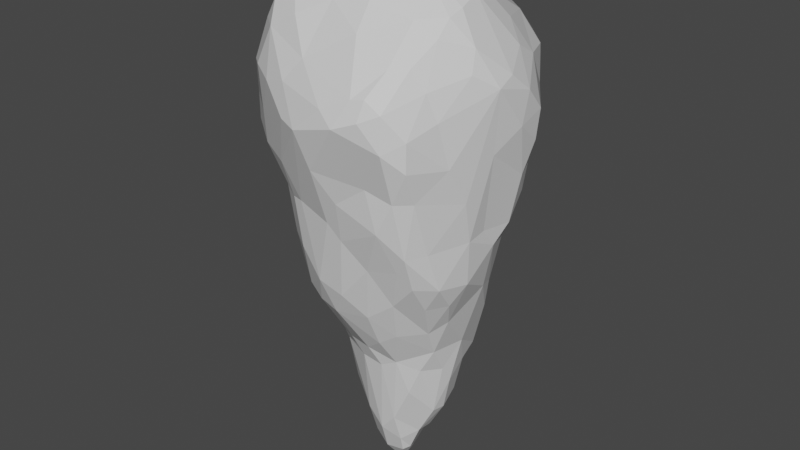 # Source: LarmeMissileInverted.blend  (saved by Blender 3.5.10; exported with 4.5.12 LTS)
import bpy
from mathutils import Matrix  # noqa: F401  (used for matrix-valued properties, if any)

bpy.ops.wm.read_factory_settings(use_empty=True)
scene = bpy.context.scene
scene.name = 'Scene'

# ---- collections
col_collection = bpy.data.collections.new('Collection'); scene.collection.children.link(col_collection)

# ---- materials (node trees are filled in below, after node groups)
mat_larme = bpy.data.materials.new('Larme')
mat_larme.use_transparent_shadow = False
mat_larme.roughness = 0.0

# ---- material node trees
mat_larme.use_nodes = True; mat_larme.node_tree.nodes.clear()
_N = mat_larme.node_tree.nodes; _L = mat_larme.node_tree.links
n0 = _N.new('ShaderNodeBsdfPrincipled'); n0.name = 'Principled BSDF'; n0.location = (10, 300)
n0.distribution = 'GGX'
n0.subsurface_method = 'RANDOM_WALK_SKIN'
n0.inputs[2].default_value = 0.0
n0.inputs[3].default_value = 1.45
n0.inputs[27].default_value = (0.0, 0.0, 0.0, 1.0)
n0.inputs[28].default_value = 1.0
n1 = _N.new('ShaderNodeOutputMaterial'); n1.name = 'Material Output'; n1.location = (300, 300)
n2 = _N.new('ShaderNodeNormalMap'); n2.name = 'Normal Map'; n2.location = (-300, -300)
n2.label = 'Normal/Map'
_L.new(n0.outputs[0], n1.inputs[0])
_L.new(n2.outputs[0], n0.inputs[5])
n1.is_active_output = True

# ---- world
world_world = bpy.data.worlds.new('World'); scene.world = world_world
world_world.use_nodes = True; world_world.node_tree.nodes.clear()
_N = world_world.node_tree.nodes; _L = world_world.node_tree.links
n0 = _N.new('ShaderNodeOutputWorld'); n0.name = 'World Output'; n0.location = (300, 300)
n1 = _N.new('ShaderNodeBackground'); n1.name = 'Background'; n1.location = (10, 300)
n1.inputs[0].default_value = (0.05088, 0.05088, 0.05088, 1.0)
_L.new(n1.outputs[0], n0.inputs[0])
n0.is_active_output = True
world_world.color = (0.05088, 0.05088, 0.05088)
world_world.use_sun_shadow = False
world_world.sun_shadow_jitter_overblur = 0.0

# ---- meshes
me_landscape_003 = bpy.data.meshes.new('Landscape.003')
me_landscape_003.from_pydata([(0.5306, -0.8221, 0.657), (0.5312, -0.8332, 0.4198), (0.4226, -0.8329, 0.7299), (0.406, -0.8828, 0.5982), (0.3617, 0.1226, 1.346), (0.3159, -0.1725, 1.339), (0.8482, -0.1254, 0.695), (0.7623, -0.291, 0.8012), (0.7329, -0.2236, 0.9414), (0.8345, 0.01001, 0.7442), (0.6358, -0.7234, 0.4897), (0.6359, -0.5506, 0.7377), (0.6943, -0.5123, 0.5588), (0.5516, -0.5894, 0.8695), (0.6057, -0.4128, 1.01), (0.597, -0.294, 1.108), (0.5986, -0.1771, 1.141), (0.4541, -0.6732, 0.8659), (0.4645, -0.4468, 1.109), (0.5591, 0.009552, 1.184), (0.2343, -0.9146, 0.5298), (0.3316, -0.8507, 0.7124), (0.126, -0.8884, 0.6203), (-0.09147, -0.8929, 0.4367), (-0.2439, -0.8342, 0.4539), (0.1635, -0.4208, 1.262), (0.1493, -0.2799, 1.344), (0.1726, 0.001333, 1.402), (-0.2024, -0.1044, 1.409), (-0.2991, -0.4055, 1.239), (-0.2537, -0.1939, 1.368), (-0.3409, -0.03242, 1.366), (-0.5186, -0.3273, 1.238), (-0.4042, -0.2288, 1.296), (0.1776, -0.6148, 1.01), (0.1777, -0.5069, 1.163), (-0.1596, -0.7164, 0.8163), (-0.08755, -0.5211, 1.146), (-0.2877, -0.7676, 0.6628), (-0.3147, -0.6082, 1.033), (-0.3911, -0.5225, 1.138), (-0.5301, -0.6076, 0.9189), (-0.4841, -0.7116, 0.6088), (-0.5739, -0.5124, 1.07), (-0.5739, -0.4189, 1.164), (-0.6639, -0.61, 0.65), (-0.6224, -0.6209, 0.3455), (-0.6492, -0.0929, 1.131), (-0.6654, -0.5006, 0.9253), (-0.7704, -0.5219, 0.639), (-0.7874, -0.4981, 0.4114), (-0.7793, -0.3186, 0.8502), (-0.8009, -0.1561, 0.8635), (-0.8908, -0.3402, 0.5015), (-0.8714, -0.2396, 0.6424), (-0.876, 0.07806, 0.5777), (0.7491, -0.2944, -0.01189), (0.732, -0.2218, -0.3064), (0.809, -0.1077, 0.2607), (0.8033, 0.217, 0.02385), (0.7325, -0.07711, -0.282), (0.6228, -0.6325, 0.0686), (0.7278, -0.4411, 0.2532), (0.6317, -0.5106, -0.316), (0.6321, -0.7209, 0.2929), (0.5197, -0.7136, 0.064), (0.5385, -0.6185, -0.3426), (0.3996, -0.7207, -0.1699), (0.652, -0.4139, -0.5995), (0.7024, -0.1893, -0.6305), (0.6308, -0.28, -0.7768), (0.6475, 0.06284, -0.7709), (0.5322, -0.4029, -0.7926), (0.4655, -0.2823, -1.054), (0.557, -0.1882, -0.9706), (0.5031, 0.04139, -1.244), (0.4567, -0.5936, -0.4694), (0.527, -0.526, -0.5917), (0.4395, -0.1843, -1.258), (0.3511, -0.5032, -0.784), (0.4304, -0.07416, -1.452), (0.4321, 0.00911, -1.591), (0.3358, -0.2026, -1.449), (0.3462, -0.05887, -1.856), (0.3441, -0.7537, 0.127), (-0.02692, -0.8263, 0.1702), (0.2399, -0.6239, -0.5142), (0.1066, -0.7541, -0.04015), (0.07913, -0.6844, -0.331), (-0.01952, -0.7002, -0.2283), (-0.2727, -0.668, -0.1627), (-0.3947, -0.7066, 0.08955), (-0.606, -0.6185, 0.1363), (-0.3798, -0.623, -0.1791), (0.295, -0.4044, -1.087), (0.1578, -0.5336, -0.9315), (0.1623, -0.4253, -1.179), (0.007001, -0.6146, -0.7827), (-0.1025, -0.5542, -0.9668), (-0.1792, -0.6219, -0.7277), (-0.2622, -0.524, -0.9473), (-0.3235, -0.6165, -0.5302), (-0.3663, -0.5116, -0.8624), (-0.3817, -0.296, -1.146), (-0.4637, -0.5291, -0.4978), (0.2036, -0.2997, -1.381), (0.2528, -0.2209, -1.655), (0.2294, -0.07434, -2.076), (0.1188, -0.2235, -1.935), (0.08626, -0.3175, -1.441), (0.02406, -0.3815, -1.289), (-0.07026, -0.3196, -1.419), (0.0009423, -0.2177, -2.072), (-0.1683, -0.3353, -1.3), (-0.1204, -0.213, -1.947), (-0.2758, -0.1605, -1.762), (-0.2744, -0.06527, -1.941), (-0.2854, -0.2346, -1.407), (-0.3716, -0.1548, -1.404), (-0.3608, -0.07519, -1.61), (-0.4385, -0.04181, -1.331), (0.122, -0.1537, -2.159), (0.1449, -0.06893, -2.268), (0.1143, -0.1188, -2.281), (0.03106, -0.01543, -2.458), (-0.0228, -0.1322, -2.297), (-0.1206, -0.1293, -2.198), (-0.161, -0.0759, -2.183), (-0.07232, -0.0149, -2.372), (-0.2712, 0.004784, -1.974), (-0.5221, -0.5386, -0.1483), (-0.6835, -0.5164, 0.05933), (-0.6732, -0.3943, -0.1571), (-0.6949, -0.3169, -0.2939), (-0.7742, -0.5089, 0.2274), (-0.7678, -0.2969, -0.04818), (-0.7721, -0.155, -0.1825), (-0.8785, -0.285, 0.3462), (-0.8803, -0.001929, 0.2614), (-0.4558, -0.4165, -0.8563), (-0.5302, -0.2118, -1.011), (-0.5779, -0.128, -0.9634), (-0.5665, -0.4204, -0.4977), (-0.6745, -0.1804, -0.6398), (-0.6919, -0.05878, -0.6366), (-0.4398, 0.03474, -1.365), (0.8579, 0.1693, 0.6134), (0.8643, 0.09592, 0.3995), (0.8449, 0.3231, 0.4487), (0.7259, 0.2344, 0.8474), (0.7114, 0.4098, 0.7512), (0.7052, 0.5141, 0.5274), (0.6018, 0.6582, 0.7293), (0.4977, 0.1412, 1.198), (0.5964, 0.3132, 0.9789), (0.4584, 0.6191, 0.9354), (0.6029, 0.6673, 0.6624), (0.2636, 0.3943, 1.227), (0.3259, 0.5824, 1.05), (0.4558, 0.7673, 0.7848), (0.3568, 0.9177, 0.6221), (0.4172, 0.8478, 0.4866), (0.2052, 0.1748, 1.379), (-0.184, 0.3749, 1.362), (-0.1666, 0.2252, 1.425), (-0.3343, 0.235, 1.354), (-0.3632, 0.3751, 1.254), (0.3021, 0.5092, 1.11), (0.01701, 0.4981, 1.196), (0.07903, 0.8017, 0.824), (-0.1643, 0.7539, 0.8107), (-0.1651, 0.532, 1.118), (-0.3793, 0.5971, 0.9161), (-0.3927, 0.6773, 0.736), (0.338, 0.9028, 0.5132), (0.279, 0.9145, 0.6211), (0.1763, 0.8874, 0.557), (0.05009, 0.8562, 0.6715), (0.01237, 0.8686, 0.3568), (-0.17, 0.8638, 0.4566), (-0.5827, 0.1991, 1.205), (-0.5821, 0.3831, 1.14), (-0.563, 0.5137, 0.9704), (-0.6548, 0.2027, 1.114), (-0.6698, 0.3783, 1.028), (-0.5986, 0.6022, 0.6894), (-0.6653, 0.5858, 0.4426), (-0.7737, 0.4835, 0.5495), (-0.7775, 0.3663, 0.7542), (-0.8293, 0.3477, 0.5468), (0.8383, 0.2955, 0.2457), (0.7533, 0.1722, -0.3099), (0.7564, 0.3501, 0.04834), (0.7285, 0.4943, 0.3177), (0.737, 0.3294, -0.1394), (0.5497, 0.4371, -0.3764), (0.541, 0.724, 0.3685), (0.4133, 0.6194, -0.2393), (0.5296, 0.596, 0.03483), (0.374, 0.6058, -0.505), (0.4932, 0.6736, 0.1689), (0.4055, 0.7457, 0.2439), (0.7339, 0.03675, -0.4263), (0.6106, 0.1835, -0.7894), (0.5494, 0.2286, -1.031), (0.6589, 0.2346, -0.4659), (0.5216, 0.3926, -0.5763), (0.451, 0.3843, -1.075), (0.4461, 0.4981, -0.7678), (0.3205, 0.5048, -1.14), (0.4416, 0.141, -1.468), (0.431, 0.2743, -1.403), (0.3647, 0.03356, -1.858), (0.3583, 0.1626, -1.769), (0.3381, 0.3159, -1.561), (0.2854, 0.677, -0.1706), (0.0979, 0.7565, 0.01506), (0.004144, 0.6972, -0.3407), (-0.1344, 0.6836, -0.3922), (-0.2386, 0.6578, -0.4052), (-0.3439, 0.5946, -0.428), (-0.3612, 0.6906, -0.1701), (0.2905, 0.582, -0.8636), (0.1831, 0.5504, -1.19), (0.1056, 0.6324, -0.7594), (0.06279, 0.5307, -1.289), (-0.004888, 0.6125, -0.8428), (-0.1096, 0.5611, -1.033), (-0.2006, 0.5033, -1.11), (-0.3405, 0.5446, -0.6374), (-0.3635, 0.2895, -1.311), (0.2258, 0.4649, -1.413), (0.1042, 0.1744, -2.056), (0.1163, 0.2946, -1.823), (0.03373, 0.405, -1.598), (-0.1703, 0.2722, -1.785), (-0.283, 0.1835, -1.779), (-0.2178, 0.3473, -1.462), (-0.3547, 0.1746, -1.576), (-0.4663, 0.1618, -1.263), (0.2458, 0.02869, -2.067), (0.1774, 0.05106, -2.145), (0.1149, 0.01683, -2.299), (0.09683, 0.08071, -2.209), (-0.02635, 0.002963, -2.386), (0.009596, 0.1826, -2.073), (-0.1485, 0.09077, -2.148), (-0.1106, 0.03171, -2.241), (-0.1751, 0.01095, -2.173), (0.1646, 0.8302, 0.3246), (-0.1026, 0.8622, 0.113), (-0.08811, 0.8892, 0.3375), (-0.09467, 0.804, -0.08075), (-0.2393, 0.8473, 0.1369), (-0.5482, 0.5685, -0.09123), (-0.467, 0.7134, 0.298), (-0.6759, 0.4048, -0.1255), (-0.602, 0.5686, 0.1677), (-0.7814, 0.2837, 0.0364), (-0.7712, 0.4687, 0.416), (-0.768, 0.1035, -0.2708), (-0.844, 0.2625, 0.2693), (-0.8855, 0.1496, 0.3539), (-0.5466, 0.3809, -0.5549), (-0.6628, 0.1923, -0.5807), (-0.5742, 0.1989, -0.8982), (-0.683, 0.2698, -0.3754)], [], [(1, 0, 3), (6, 7, 12), (8, 7, 6), (9, 8, 6), (7, 14, 11), (8, 15, 14), (8, 14, 7), (17, 0, 13), (17, 13, 18), (18, 13, 14), (16, 5, 15), (21, 2, 17), (5, 18, 15), (23, 22, 38), (23, 38, 24), (26, 25, 5), (27, 28, 26), (29, 25, 26), (30, 29, 28), (21, 17, 34), (34, 17, 18), (35, 18, 25), (36, 22, 21), (37, 36, 34), (22, 36, 38), (36, 37, 39), (37, 40, 39), (38, 36, 41), (32, 33, 31), (38, 41, 42), (40, 44, 43), (42, 41, 45), (44, 48, 43), (51, 48, 44), (58, 6, 56), (60, 58, 57), (12, 10, 62), (61, 63, 56), (62, 61, 56), (57, 56, 63), (10, 1, 64), (64, 65, 61), (61, 66, 63), (64, 1, 65), (67, 66, 65), (69, 68, 70), (63, 66, 68), (71, 74, 75), (66, 76, 77), (74, 73, 78), (75, 74, 78), (76, 66, 67), (77, 76, 79), (72, 77, 79), (73, 72, 79), (75, 78, 80), (73, 94, 78), (80, 78, 82), (80, 82, 83), (81, 80, 83), (1, 20, 84), (84, 20, 85), (85, 20, 23), (67, 87, 88), (89, 87, 85), (90, 85, 23), (23, 24, 91), (91, 24, 92), (79, 95, 94), (95, 79, 86), (94, 95, 96), (95, 86, 97), (95, 97, 98), (88, 89, 99), (98, 97, 99), (89, 90, 99), (98, 99, 100), (113, 98, 100), (99, 101, 102), (113, 100, 103), (101, 104, 102), (78, 105, 82), (106, 105, 108), (83, 106, 108), (105, 110, 109), (110, 96, 98), (109, 110, 111), (112, 109, 111), (110, 113, 111), (112, 111, 114), (111, 113, 117), (114, 111, 117), (117, 113, 103), (115, 117, 118), (119, 115, 118), (116, 115, 119), (120, 118, 140), (119, 118, 120), (107, 108, 121), (126, 112, 114), (125, 126, 128), (126, 114, 115), (116, 126, 115), (104, 93, 130), (92, 42, 46), (130, 92, 131), (131, 92, 134), (135, 131, 134), (136, 133, 135), (143, 133, 136), (46, 50, 134), (137, 134, 50), (136, 135, 137), (136, 137, 138), (139, 102, 142), (143, 139, 142), (133, 142, 132), (144, 143, 136), (149, 9, 146), (150, 146, 148), (149, 19, 9), (154, 149, 150), (151, 150, 148), (156, 152, 151), (153, 19, 149), (153, 149, 154), (155, 150, 152), (4, 19, 153), (153, 154, 155), (157, 4, 153), (174, 160, 161), (27, 5, 4), (162, 27, 4), (157, 162, 4), (163, 162, 157), (164, 27, 162), (8, 9, 19, 16), (31, 28, 164), (165, 164, 163), (168, 167, 158), (169, 170, 171), (170, 172, 171), (171, 166, 163), (170, 173, 172), (179, 173, 170), (172, 182, 171), (174, 175, 160), (176, 175, 174), (177, 169, 175), (176, 177, 175), (177, 170, 169), (52, 47, 183), (187, 184, 182), (185, 187, 182), (186, 187, 185), (55, 52, 188), (189, 262, 55), (189, 55, 188), (187, 188, 184), (148, 147, 190), (194, 59, 191), (148, 190, 193), (193, 190, 192), (151, 148, 193), (195, 194, 205), (198, 193, 192), (198, 192, 194), (198, 200, 193), (193, 200, 196), (197, 200, 198), (200, 201, 196), (191, 60, 202), (202, 69, 71), (202, 71, 203), (191, 202, 205), (71, 75, 204), (203, 71, 204), (206, 205, 203), (208, 203, 204), (207, 208, 204), (195, 206, 208), (208, 199, 195), (208, 207, 209), (210, 75, 81), (211, 204, 75), (207, 204, 211), (81, 83, 212), (214, 211, 210), (215, 197, 199), (197, 215, 201), (215, 216, 249), (218, 219, 252), (221, 253, 219), (222, 223, 224), (227, 226, 225), (226, 217, 224), (226, 218, 217), (229, 218, 227), (220, 219, 229), (220, 229, 263), (212, 83, 107), (213, 212, 240), (232, 213, 240), (214, 231, 209), (223, 222, 209), (231, 223, 209), (234, 231, 233), (225, 223, 231), (233, 245, 234), (228, 227, 225), (230, 237, 238), (145, 119, 120), (238, 145, 239), (238, 239, 230), (212, 107, 240), (241, 107, 122), (240, 241, 232), (242, 243, 241), (244, 243, 242), (124, 244, 242), (232, 245, 233), (246, 245, 244), (246, 244, 247), (235, 245, 246), (248, 246, 247), (236, 235, 246), (201, 249, 161), (249, 178, 176), (249, 216, 178), (250, 253, 251), (252, 253, 250), (253, 252, 219), (253, 255, 179), (220, 256, 254), (254, 221, 220), (266, 256, 220), (257, 186, 255), (256, 258, 257), (257, 259, 186), (260, 138, 262), (261, 260, 262), (260, 258, 266), (258, 261, 259), (258, 259, 257), (262, 138, 53), (265, 145, 141), (263, 230, 265), (144, 136, 260), (3, 0, 2), (12, 7, 11), (8, 16, 15), (16, 19, 4, 5), (10, 0, 1), (11, 13, 0), (10, 11, 0), (10, 12, 11), (11, 14, 13), (0, 17, 2), (18, 14, 15), (21, 20, 3, 2), (33, 30, 28, 31), (20, 1, 3), (22, 20, 21), (23, 20, 22), (27, 26, 5), (28, 29, 26), (29, 30, 33, 32), (43, 41, 39, 40), (18, 35, 34), (25, 18, 5), (36, 21, 34), (37, 34, 35), (35, 25, 37), (37, 25, 29), (29, 40, 37), (42, 24, 38), (39, 41, 36), (44, 40, 29, 32), (48, 49, 45, 41), (46, 42, 45), (32, 47, 44), (41, 43, 48), (49, 50, 46, 45), (44, 47, 52, 51), (51, 49, 48), (90, 93, 101, 99), (51, 53, 49), (53, 50, 49), (54, 53, 51), (52, 54, 51), (54, 55, 53), (56, 6, 62), (57, 58, 56), (60, 59, 58), (64, 62, 10), (62, 64, 61), (62, 6, 12), (66, 61, 65), (67, 65, 84), (57, 63, 68), (69, 57, 68), (69, 202, 57), (60, 57, 202), (68, 66, 77), (70, 68, 72), (70, 72, 73), (74, 69, 70), (71, 69, 74), (72, 68, 77), (74, 70, 73), (65, 1, 84), (87, 67, 84), (86, 67, 88), (87, 84, 85), (89, 88, 87), (90, 89, 85), (90, 23, 91), (42, 92, 24), (93, 90, 91), (76, 67, 86), (94, 73, 79), (79, 76, 86), (86, 88, 97), (96, 95, 98), (97, 88, 99), (121, 112, 125, 123), (102, 100, 99), (139, 103, 102), (103, 100, 102), (105, 78, 94), (83, 82, 106), (105, 94, 96), (106, 82, 105), (107, 83, 108), (105, 96, 110), (109, 108, 105), (112, 108, 109), (113, 110, 98), (115, 114, 117), (140, 118, 103), (118, 117, 103), (122, 107, 121), (122, 121, 123), (121, 108, 112), (132, 142, 104, 130), (124, 123, 125), (125, 112, 126), (127, 128, 126), (128, 124, 125), (116, 127, 126), (92, 93, 91), (92, 130, 93), (131, 132, 130), (134, 92, 46), (135, 132, 131), (135, 133, 132), (53, 137, 50), (137, 135, 134), (53, 138, 137), (101, 93, 104), (142, 102, 104), (140, 103, 139), (143, 140, 139), (120, 140, 141), (153, 155, 158, 167), (133, 143, 142), (143, 141, 140), (144, 141, 143), (146, 9, 6), (147, 146, 6), (150, 149, 146), (152, 150, 151), (155, 154, 150), (152, 159, 155), (153, 167, 157), (156, 160, 159, 152), (159, 158, 155), (156, 196, 161, 160), (163, 157, 167, 168), (162, 163, 164), (27, 164, 28), (164, 165, 31), (163, 166, 165), (158, 159, 160, 169), (158, 169, 168), (168, 171, 163), (169, 171, 168), (179, 185, 173), (179, 255, 185), (31, 165, 180, 32), (160, 175, 169), (178, 177, 176), (179, 170, 177), (165, 166, 181, 180), (181, 166, 171, 182), (182, 172, 173, 185), (183, 180, 181, 184), (32, 180, 47), (180, 183, 47), (193, 196, 156, 151), (182, 184, 181), (255, 186, 185), (184, 188, 183), (55, 54, 52), (183, 188, 52), (188, 187, 189), (147, 6, 58), (148, 146, 147), (147, 58, 59), (191, 59, 60), (190, 147, 59), (192, 190, 59), (194, 192, 59), (191, 205, 194), (81, 212, 213, 210), (195, 197, 194), (197, 198, 194), (195, 199, 197), (197, 201, 200), (203, 205, 202), (206, 195, 205), (208, 206, 203), (208, 209, 199), (75, 80, 81), (211, 75, 210), (229, 228, 230, 263), (214, 210, 213), (211, 214, 207), (214, 209, 207), (201, 161, 196), (215, 249, 201), (215, 217, 216), (217, 252, 216), (218, 252, 217), (219, 220, 221), (255, 221, 254), (221, 255, 253), (222, 215, 199), (199, 209, 222), (224, 215, 222), (223, 225, 226), (224, 217, 215), (223, 226, 224), (226, 227, 218), (228, 229, 227), (218, 229, 219), (116, 119, 145, 129), (213, 232, 214), (232, 233, 214), (214, 233, 231), (231, 234, 225), (235, 237, 234), (235, 234, 245), (237, 228, 225), (234, 237, 225), (237, 235, 236, 238), (238, 129, 145), (238, 236, 129), (245, 232, 243, 244), (228, 237, 230), (241, 240, 107), (242, 241, 122), (243, 232, 241), (242, 122, 123), (124, 242, 123), (116, 129, 248, 127), (247, 128, 127), (128, 247, 244), (244, 124, 128), (129, 236, 246, 248), (248, 247, 127), (179, 177, 178, 251), (161, 249, 174), (249, 176, 174), (250, 178, 216), (252, 250, 216), (189, 187, 259, 261), (250, 251, 178), (251, 253, 179), (254, 256, 257), (257, 255, 254), (256, 266, 258), (259, 187, 186), (260, 136, 138), (260, 261, 258), (189, 261, 262), (262, 53, 55), (145, 120, 141), (239, 265, 230), (265, 144, 264), (265, 141, 144), (265, 264, 266), (263, 265, 266), (263, 266, 220), (260, 264, 144), (266, 264, 260), (265, 239, 145)])
me_landscape_003.polygons.foreach_set('use_smooth', [True] * 497)
_k = set([(0, 1), (0, 2), (0, 3), (0, 10), (0, 11), (0, 13), (0, 17), (1, 3), (1, 10), (1, 20), (1, 64), (1, 65), (1, 84), (2, 3), (2, 17), (2, 21), (3, 20), (4, 5), (4, 19), (4, 27), (4, 153), (4, 157), (4, 162), (5, 15), (5, 16), (5, 18), (5, 25), (5, 26), (5, 27), (6, 7), (6, 8), (6, 9), (6, 12), (6, 56), (6, 58), (6, 62), (6, 146), (6, 147), (7, 8), (7, 11), (7, 12), (7, 14), (8, 9), (8, 14), (8, 15), (8, 16), (9, 19), (9, 146), (9, 149), (10, 11), (10, 12), (10, 62), (10, 64), (11, 12), (11, 13), (11, 14), (12, 62), (13, 14), (13, 17), (13, 18), (14, 15), (14, 18), (15, 16), (15, 18), (16, 19), (17, 18), (17, 21), (18, 25), (18, 34), (18, 35), (19, 149), (19, 153), (20, 21), (20, 22), (20, 23), (20, 85), (21, 22), (21, 34), (21, 36), (22, 23), (22, 36), (22, 38), (23, 24), (23, 38), (23, 85), (23, 90), (23, 91), (24, 42), (24, 91), (24, 92), (25, 26), (25, 29), (25, 35), (25, 37), (26, 27), (26, 28), (26, 29), (27, 28), (27, 162), (27, 164), (28, 29), (28, 30), (28, 31), (28, 164), (29, 30), (29, 32), (29, 37), (29, 40), (30, 33), (31, 32), (31, 33), (31, 164), (31, 165), (32, 33), (32, 44), (32, 47), (32, 180), (34, 35), (34, 36), (34, 37), (35, 37), (36, 37), (36, 38), (36, 39), (36, 41), (37, 39), (37, 40), (38, 41), (38, 42), (39, 40), (39, 41), (40, 43), (40, 44), (41, 42), (41, 43), (41, 45), (41, 48), (42, 45), (42, 46), (43, 44), (43, 48), (44, 47), (44, 48), (44, 51), (45, 46), (45, 49), (46, 50), (46, 92), (46, 134), (47, 52), (47, 180), (47, 183), (48, 49), (48, 51), (49, 50), (49, 51), (49, 53), (50, 53), (50, 134), (50, 137), (51, 52), (51, 53), (51, 54), (52, 54), (52, 55), (52, 183), (52, 188), (53, 54), (53, 55), (53, 137), (53, 138), (53, 262), (54, 55), (55, 188), (55, 189), (55, 262), (56, 57), (56, 61), (56, 62), (56, 63), (57, 58), (57, 60), (57, 63), (57, 68), (57, 69), (57, 202), (58, 59), (58, 60), (58, 147), (59, 147), (59, 190), (59, 191), (59, 192), (59, 194), (60, 191), (60, 202), (61, 62), (61, 63), (61, 64), (61, 65), (61, 66), (62, 64), (63, 66), (63, 68), (64, 65), (65, 66), (65, 67), (65, 84), (66, 67), (66, 68), (66, 76), (66, 77), (67, 76), (67, 84), (67, 86), (67, 87), (67, 88), (68, 69), (68, 70), (68, 72), (68, 77), (69, 70), (69, 71), (69, 74), (69, 202), (70, 72), (70, 73), (70, 74), (71, 74), (71, 75), (71, 202), (71, 203), (71, 204), (72, 73), (72, 77), (73, 74), (73, 78), (73, 79), (73, 94), (74, 75), (74, 78), (75, 78), (75, 80), (75, 81), (75, 210), (75, 211), (76, 79), (76, 86), (77, 79), (78, 80), (78, 82), (78, 94), (78, 105), (79, 86), (79, 94), (79, 95), (80, 81), (80, 82), (80, 83), (81, 83), (81, 210), (81, 212), (82, 83), (82, 105), (82, 106), (83, 106), (83, 107), (83, 212), (84, 85), (84, 87), (85, 87), (85, 89), (85, 90), (86, 88), (86, 95), (86, 97), (87, 88), (87, 89), (88, 89), (88, 97), (89, 90), (89, 99), (90, 91), (90, 93), (90, 99), (91, 92), (91, 93), (92, 93), (92, 130), (92, 131), (92, 134), (93, 101), (93, 104), (93, 130), (94, 95), (94, 96), (94, 105), (95, 96), (95, 97), (95, 98), (96, 98), (96, 105), (96, 110), (97, 98), (97, 99), (98, 99), (98, 100), (98, 110), (98, 113), (99, 100), (99, 101), (99, 102), (100, 102), (100, 113), (101, 102), (101, 104), (102, 103), (102, 104), (102, 139), (103, 113), (103, 117), (103, 118), (103, 139), (103, 140), (104, 130), (104, 142), (105, 106), (105, 108), (105, 109), (105, 110), (106, 108), (107, 108), (107, 121), (107, 122), (107, 212), (107, 240), (107, 241), (108, 109), (108, 112), (108, 121), (109, 110), (109, 111), (109, 112), (110, 111), (110, 113), (111, 112), (111, 113), (111, 114), (111, 117), (112, 114), (112, 121), (112, 125), (113, 117), (114, 115), (114, 117), (114, 126), (115, 116), (115, 117), (115, 118), (115, 119), (115, 126), (116, 119), (116, 126), (116, 127), (116, 129), (117, 118), (118, 119), (118, 120), (118, 140), (119, 120), (119, 145), (120, 141), (120, 145), (121, 122), (121, 123), (122, 123), (122, 242), (123, 124), (123, 125), (123, 242), (124, 125), (124, 128), (124, 242), (124, 244), (125, 126), (125, 128), (126, 127), (126, 128), (127, 128), (127, 247), (127, 248), (128, 244), (128, 247), (129, 145), (129, 236), (129, 238), (129, 248), (130, 131), (130, 132), (131, 132), (131, 134), (131, 135), (132, 133), (132, 135), (132, 142), (133, 135), (133, 136), (133, 142), (133, 143), (134, 135), (134, 137), (135, 137), (136, 137), (136, 143), (136, 144), (136, 260), (137, 138), (138, 260), (138, 262), (139, 140), (139, 142), (139, 143), (140, 141), (140, 143), (141, 143), (141, 144), (141, 145), (141, 265), (143, 144), (144, 260), (144, 265), (145, 238), (145, 239), (145, 265), (146, 147), (146, 148), (146, 149), (146, 150), (147, 148), (147, 190), (148, 150), (148, 151), (148, 190), (148, 193), (149, 150), (149, 154), (150, 151), (150, 152), (150, 154), (150, 155), (151, 152), (151, 156), (151, 193), (152, 155), (152, 156), (152, 159), (153, 154), (153, 155), (153, 157), (153, 167), (154, 155), (155, 158), (155, 159), (156, 160), (156, 196), (157, 162), (157, 163), (157, 167), (158, 159), (158, 167), (158, 168), (158, 169), (159, 160), (160, 161), (160, 169), (160, 174), (160, 175), (161, 174), (161, 196), (161, 201), (161, 249), (162, 163), (162, 164), (163, 164), (163, 165), (163, 166), (163, 168), (163, 171), (164, 165), (165, 166), (165, 180), (166, 171), (166, 181), (167, 168), (168, 169), (168, 171), (169, 170), (169, 171), (169, 175), (169, 177), (170, 171), (170, 172), (170, 173), (170, 177), (170, 179), (171, 172), (171, 182), (172, 173), (172, 182), (173, 185), (174, 175), (174, 176), (174, 249), (175, 176), (175, 177), (176, 177), (176, 178), (176, 249), (177, 178), (177, 179), (178, 216), (178, 249), (178, 250), (178, 251), (179, 185), (179, 251), (179, 253), (179, 255), (180, 181), (180, 183), (181, 182), (181, 184), (182, 184), (182, 185), (183, 184), (183, 188), (184, 187), (184, 188), (185, 186), (185, 187), (185, 255), (186, 187), (186, 255), (186, 257), (186, 259), (187, 188), (187, 189), (187, 259), (188, 189), (189, 261), (189, 262), (190, 192), (190, 193), (191, 194), (191, 202), (191, 205), (192, 193), (192, 194), (192, 198), (193, 196), (193, 198), (193, 200), (194, 195), (194, 198), (194, 205), (195, 197), (195, 199), (195, 205), (195, 206), (195, 208), (196, 200), (196, 201), (197, 198), (197, 199), (197, 200), (197, 201), (197, 215), (199, 208), (199, 209), (199, 215), (199, 222), (200, 201), (201, 215), (201, 249), (202, 203), (202, 205), (203, 204), (203, 205), (203, 206), (203, 208), (204, 207), (204, 208), (204, 211), (205, 206), (206, 208), (207, 208), (207, 209), (207, 211), (208, 209), (209, 214), (209, 222), (209, 223), (209, 231), (210, 211), (210, 213), (210, 214), (211, 214), (212, 213), (212, 240), (213, 214), (213, 232), (213, 240), (214, 231), (214, 232), (214, 233), (215, 216), (215, 217), (215, 222), (215, 224), (215, 249), (216, 217), (216, 249), (216, 250), (216, 252), (217, 218), (217, 224), (217, 226), (217, 252), (218, 219), (218, 226), (218, 227), (218, 229), (218, 252), (219, 220), (219, 221), (219, 229), (219, 252), (219, 253), (220, 221), (220, 229), (220, 254), (220, 256), (220, 263), (220, 266), (221, 253), (221, 254), (222, 223), (222, 224), (223, 224), (223, 225), (223, 226), (223, 231), (224, 226), (225, 226), (225, 227), (225, 228), (225, 231), (225, 234), (225, 237), (227, 228), (227, 229), (228, 229), (228, 230), (228, 237), (229, 263), (230, 237), (230, 238), (230, 239), (230, 263), (230, 265), (231, 233), (231, 234), (232, 233), (232, 240), (232, 241), (232, 243), (232, 245), (233, 234), (233, 245), (234, 235), (234, 237), (234, 245), (235, 236), (235, 237), (235, 245), (235, 246), (236, 238), (236, 246), (237, 238), (238, 239), (239, 265), (240, 241), (241, 242), (241, 243), (242, 243), (242, 244), (243, 244), (244, 245), (244, 246), (244, 247), (246, 247), (246, 248), (247, 248), (250, 251), (250, 252), (250, 253), (251, 253), (252, 253), (253, 255), (254, 255), (254, 256), (254, 257), (255, 257), (256, 257), (256, 258), (256, 266), (257, 258), (257, 259), (258, 259), (258, 260), (258, 261), (258, 266), (259, 261), (260, 261), (260, 262), (260, 264), (260, 266), (261, 262), (263, 265), (263, 266), (264, 265), (264, 266), (265, 266)])
me_landscape_003.attributes.new('sharp_edge', 'BOOLEAN', 'EDGE').data.foreach_set('value', [ (min(e.vertices), max(e.vertices)) in _k for e in me_landscape_003.edges])
_uv = me_landscape_003.uv_layers.new(name='UVMap')
_uv.uv.foreach_set('vector', [0.818, 0.4663, 0.8103, 0.5046, 0.7926, 0.4892, 0.9296, 0.5354, 0.8959, 0.5462, 0.8699, 0.5007, 0.8964, 0.5687, 0.8959, 0.5462, 0.9296, 0.5354, 0.9439, 0.5452, 0.8964, 0.5687, 0.9296, 0.5354, 0.8959, 0.5462, 0.857, 0.5714, 0.8525, 0.5264, 0.8964, 0.5687, 0.8678, 0.5889, 0.857, 0.5714, 0.8964, 0.5687, 0.857, 0.5714, 0.8959, 0.5462, 0.8141, 0.5377, 0.8103, 0.5046, 0.8343, 0.5436, 0.8141, 0.5377, 0.8343, 0.5436, 0.8351, 0.5811, 0.8351, 0.5811, 0.8343, 0.5436, 0.857, 0.5714, 0.3611, 0.8212, 0.3627, 0.7806, 0.3802, 0.8275, 0.499, 0.8143, 0.4907, 0.8275, 0.4575, 0.8248, 0.3627, 0.7806, 0.4092, 0.8165, 0.3802, 0.8275, 0.333, 0.1199, 0.3027, 0.1032, 0.3633, 0.07566, 0.333, 0.1199, 0.3633, 0.07566, 0.3569, 0.1097, 0.3866, 0.7616, 0.4114, 0.771, 0.3627, 0.7806, 0.341, 0.749, 0.3751, 0.6979, 0.3866, 0.7616, 0.4343, 0.6986, 0.4114, 0.771, 0.3866, 0.7616, 0.3933, 0.6948, 0.4343, 0.6986, 0.3751, 0.6979, 0.499, 0.8143, 0.4575, 0.8248, 0.4544, 0.781, 0.4544, 0.781, 0.4575, 0.8248, 0.4092, 0.8165, 0.4293, 0.7769, 0.4092, 0.8165, 0.4114, 0.771, 0.4983, 0.7323, 0.5207, 0.7836, 0.499, 0.8143, 0.446, 0.7367, 0.4983, 0.7323, 0.4544, 0.781, 0.5207, 0.7836, 0.4983, 0.7323, 0.5217, 0.7134, 0.4983, 0.7323, 0.446, 0.7367, 0.4772, 0.7053, 0.446, 0.7367, 0.4622, 0.69, 0.4772, 0.7053, 0.5217, 0.7134, 0.4983, 0.7323, 0.4951, 0.6704, 0.4343, 0.6601, 0.4104, 0.6727, 0.3744, 0.6715, 0.3633, 0.07566, 0.402, 0.0247, 0.3941, 0.07414, 0.4622, 0.69, 0.4549, 0.656, 0.4743, 0.6603, 0.3941, 0.07414, 0.402, 0.0247, 0.4254, 0.05931, 0.4549, 0.656, 0.4861, 0.6432, 0.4743, 0.6603, 0.4701, 0.6135, 0.4861, 0.6432, 0.4549, 0.656, 0.9446, 0.4646, 0.9296, 0.5354, 0.925, 0.4152, 0.9617, 0.3751, 0.9446, 0.4646, 0.9439, 0.3686, 0.8699, 0.5007, 0.8396, 0.4836, 0.894, 0.4543, 0.8661, 0.4172, 0.8973, 0.358, 0.925, 0.4152, 0.894, 0.4543, 0.8661, 0.4172, 0.925, 0.4152, 0.9439, 0.3686, 0.925, 0.4152, 0.8973, 0.358, 0.8396, 0.4836, 0.818, 0.4663, 0.8471, 0.4519, 0.8471, 0.4519, 0.8458, 0.411, 0.8661, 0.4172, 0.8661, 0.4172, 0.8753, 0.3482, 0.8973, 0.358, 0.8471, 0.4519, 0.818, 0.4663, 0.8458, 0.411, 0.8421, 0.3687, 0.8753, 0.3482, 0.8458, 0.411, 0.9575, 0.3161, 0.9225, 0.3151, 0.9444, 0.2882, 0.8973, 0.358, 0.8753, 0.3482, 0.9225, 0.3151, 0.99, 0.2959, 0.9564, 0.2559, 0.9912, 0.2141, 0.8753, 0.3482, 0.8754, 0.3251, 0.8956, 0.3095, 0.9564, 0.2559, 0.9386, 0.2373, 0.9564, 0.2054, 0.9912, 0.2141, 0.9564, 0.2559, 0.9564, 0.2054, 0.8754, 0.3251, 0.8753, 0.3482, 0.8421, 0.3687, 0.8956, 0.3095, 0.8754, 0.3251, 0.8887, 0.2722, 0.9196, 0.2797, 0.8956, 0.3095, 0.8887, 0.2722, 0.9386, 0.2373, 0.9196, 0.2797, 0.8887, 0.2722, 0.9912, 0.2141, 0.9564, 0.2054, 0.9771, 0.1758, 0.9386, 0.2373, 0.9075, 0.2231, 0.9564, 0.2054, 0.9771, 0.1758, 0.9564, 0.2054, 0.9512, 0.1703, 0.9771, 0.1758, 0.9512, 0.1703, 0.9862, 0.1081, 0.9933, 0.155, 0.9771, 0.1758, 0.9862, 0.1081, 0.818, 0.4663, 0.7744, 0.471, 0.8211, 0.4135, 0.8211, 0.4135, 0.7744, 0.471, 0.774, 0.4047, 0.3412, 0.166, 0.2899, 0.1229, 0.333, 0.1199, 0.3141, 0.2439, 0.3404, 0.2071, 0.3603, 0.252, 0.3669, 0.2303, 0.3404, 0.2071, 0.3412, 0.166, 0.398, 0.2067, 0.3412, 0.166, 0.333, 0.1199, 0.333, 0.1199, 0.3569, 0.1097, 0.4001, 0.1601, 0.4001, 0.1601, 0.3569, 0.1097, 0.4333, 0.1425, 0.8887, 0.2722, 0.8715, 0.2405, 0.9075, 0.2231, 0.8715, 0.2405, 0.8887, 0.2722, 0.8521, 0.309, 0.9075, 0.2231, 0.8715, 0.2405, 0.8953, 0.2029, 0.8715, 0.2405, 0.8521, 0.309, 0.8408, 0.257, 0.8715, 0.2405, 0.8408, 0.257, 0.8449, 0.2243, 0.3603, 0.252, 0.3669, 0.2303, 0.4095, 0.3007, 0.4156, 0.3431, 0.3904, 0.3195, 0.4095, 0.3007, 0.3669, 0.2303, 0.398, 0.2067, 0.4095, 0.3007, 0.4156, 0.3431, 0.4095, 0.3007, 0.437, 0.3318, 0.4584, 0.3946, 0.4156, 0.3431, 0.437, 0.3318, 0.4095, 0.3007, 0.4209, 0.262, 0.448, 0.313, 0.4584, 0.3946, 0.437, 0.3318, 0.483, 0.3594, 0.4209, 0.262, 0.4462, 0.2505, 0.448, 0.313, 0.9564, 0.2054, 0.9232, 0.1744, 0.9512, 0.1703, 0.9486, 0.1337, 0.9232, 0.1744, 0.9458, 0.08364, 0.9862, 0.1081, 0.9486, 0.1337, 0.9458, 0.08364, 0.9232, 0.1744, 0.8917, 0.1807, 0.9118, 0.1598, 0.4305, 0.4027, 0.4061, 0.3925, 0.4156, 0.3431, 0.4352, 0.4308, 0.4305, 0.4027, 0.4525, 0.4187, 0.4757, 0.5261, 0.4352, 0.4308, 0.4525, 0.4187, 0.4305, 0.4027, 0.4584, 0.3946, 0.4525, 0.4187, 0.4757, 0.5261, 0.4525, 0.4187, 0.4865, 0.5, 0.4525, 0.4187, 0.4584, 0.3946, 0.4868, 0.4063, 0.4865, 0.5, 0.4525, 0.4187, 0.4868, 0.4063, 0.4868, 0.4063, 0.4584, 0.3946, 0.483, 0.3594, 0.505, 0.4634, 0.4868, 0.4063, 0.5059, 0.4023, 0.52, 0.4361, 0.505, 0.4634, 0.5059, 0.4023, 0.5212, 0.4927, 0.505, 0.4634, 0.52, 0.4361, 0.5244, 0.3889, 0.5059, 0.4023, 0.5059, 0.3315, 0.52, 0.4361, 0.5059, 0.4023, 0.5244, 0.3889, 0.9812, 0.06798, 0.9458, 0.08364, 0.9636, 0.04904, 0.5037, 0.5403, 0.4757, 0.5261, 0.4865, 0.5, 0.495, 0.561, 0.5037, 0.5403, 0.5165, 0.5717, 0.5037, 0.5403, 0.4865, 0.5, 0.505, 0.4634, 0.5212, 0.4927, 0.5037, 0.5403, 0.505, 0.4634, 0.4462, 0.2505, 0.4161, 0.2041, 0.4413, 0.1927, 0.4333, 0.1425, 0.3941, 0.07414, 0.4286, 0.109, 0.4413, 0.1927, 0.4333, 0.1425, 0.4563, 0.1517, 0.4563, 0.1517, 0.4333, 0.1425, 0.4626, 0.1207, 0.4945, 0.167, 0.4563, 0.1517, 0.4626, 0.1207, 0.5154, 0.1898, 0.4912, 0.2091, 0.4945, 0.167, 0.515, 0.2661, 0.4912, 0.2091, 0.5154, 0.1898, 0.4286, 0.109, 0.4598, 0.09138, 0.4626, 0.1207, 0.4968, 0.09959, 0.4626, 0.1207, 0.4598, 0.09138, 0.5154, 0.1898, 0.4945, 0.167, 0.4968, 0.09959, 0.5154, 0.1898, 0.4968, 0.09959, 0.532, 0.1167, 0.4691, 0.3085, 0.448, 0.313, 0.4706, 0.2464, 0.515, 0.2661, 0.4691, 0.3085, 0.4706, 0.2464, 0.4912, 0.2091, 0.4706, 0.2464, 0.4757, 0.1878, 0.5308, 0.2664, 0.515, 0.2661, 0.5154, 0.1898, 0.7147, 0.08897, 0.7552, 0.1043, 0.7386, 0.1273, 0.6917, 0.1064, 0.7386, 0.1273, 0.7189, 0.1559, 0.7147, 0.08897, 0.7227, 0.03119, 0.7552, 0.1043, 0.69, 0.06776, 0.7147, 0.08897, 0.6917, 0.1064, 0.6793, 0.1443, 0.6917, 0.1064, 0.7189, 0.1559, 0.6482, 0.1232, 0.6488, 0.112, 0.6793, 0.1443, 0.6995, 0.02997, 0.7227, 0.03119, 0.7147, 0.08897, 0.6995, 0.02997, 0.7147, 0.08897, 0.69, 0.06776, 0.6369, 0.07744, 0.6917, 0.1064, 0.6488, 0.112, 0.6862, 0.005217, 0.7227, 0.03119, 0.6995, 0.02997, 0.6995, 0.02997, 0.69, 0.06776, 0.6369, 0.07744, 0.6422, 0.02716, 0.6862, 0.005217, 0.6995, 0.02997, 0.5908, 0.1497, 0.5903, 0.1318, 0.6065, 0.1537, 0.341, 0.749, 0.3627, 0.7806, 0.3171, 0.7698, 0.3154, 0.7431, 0.341, 0.749, 0.3171, 0.7698, 0.6422, 0.02716, 0.6624, 0.0, 0.6862, 0.005217, 0.3073, 0.6709, 0.3154, 0.7431, 0.2899, 0.7364, 0.3243, 0.6836, 0.341, 0.749, 0.3154, 0.7431, 0.7723, 0.06959, 0.7552, 0.1043, 0.7227, 0.03119, 0.7507, 0.03683, 0.3744, 0.6715, 0.3751, 0.6979, 0.3243, 0.6836, 0.3359, 0.6561, 0.3243, 0.6836, 0.3073, 0.6709, 0.6025, 0.03301, 0.6327, 0.04748, 0.6264, 0.05809, 0.03679, 0.5102, 0.07077, 0.522, 0.08317, 0.5694, 0.07077, 0.522, 0.1088, 0.5504, 0.08317, 0.5694, 0.08317, 0.5694, 0.118, 0.6016, 0.09298, 0.6082, 0.07077, 0.522, 0.1088, 0.5233, 0.1088, 0.5504, 0.07359, 0.4674, 0.1088, 0.5233, 0.07077, 0.522, 0.1088, 0.5504, 0.1372, 0.5692, 0.08317, 0.5694, 0.008291, 0.4472, 0.009375, 0.4674, 0.0, 0.4631, 0.02689, 0.4632, 0.009375, 0.4674, 0.008291, 0.4472, 0.04026, 0.4882, 0.03679, 0.5102, 0.009375, 0.4674, 0.02689, 0.4632, 0.04026, 0.4882, 0.009375, 0.4674, 0.04026, 0.4882, 0.07077, 0.522, 0.03679, 0.5102, 0.4467, 0.6005, 0.4133, 0.6242, 0.3717, 0.6051, 0.1821, 0.5156, 0.1623, 0.5839, 0.1372, 0.5692, 0.1428, 0.5277, 0.1821, 0.5156, 0.1372, 0.5692, 0.1625, 0.493, 0.1821, 0.5156, 0.1428, 0.5277, 0.2382, 0.525, 0.244, 0.5647, 0.1873, 0.5475, 0.2038, 0.5181, 0.2404, 0.4908, 0.2382, 0.525, 0.2038, 0.5181, 0.2382, 0.525, 0.1873, 0.5475, 0.1821, 0.5156, 0.1873, 0.5475, 0.1623, 0.5839, 0.7189, 0.1559, 0.7498, 0.1621, 0.7228, 0.1893, 0.7099, 0.2533, 0.7302, 0.2254, 0.7324, 0.2803, 0.7189, 0.1559, 0.7228, 0.1893, 0.6856, 0.1789, 0.6856, 0.1789, 0.7228, 0.1893, 0.7083, 0.2224, 0.6793, 0.1443, 0.7189, 0.1559, 0.6856, 0.1789, 0.6774, 0.2934, 0.7099, 0.2533, 0.7152, 0.3066, 0.6529, 0.2266, 0.6856, 0.1789, 0.7083, 0.2224, 0.6529, 0.2266, 0.7083, 0.2224, 0.7099, 0.2533, 0.6529, 0.2266, 0.6384, 0.205, 0.6856, 0.1789, 0.6856, 0.1789, 0.6384, 0.205, 0.6361, 0.1723, 0.6389, 0.2721, 0.6384, 0.205, 0.6529, 0.2266, 0.6384, 0.205, 0.6194, 0.1931, 0.6361, 0.1723, 0.9969, 0.3759, 0.9617, 0.3751, 0.982, 0.3541, 0.7479, 0.2985, 0.774, 0.3304, 0.7373, 0.3558, 0.7479, 0.2985, 0.7373, 0.3558, 0.7183, 0.3598, 0.7324, 0.2803, 0.7479, 0.2985, 0.7152, 0.3066, 0.7373, 0.3558, 0.7271, 0.4339, 0.7074, 0.4002, 0.7183, 0.3598, 0.7373, 0.3558, 0.7074, 0.4002, 0.6811, 0.3262, 0.7152, 0.3066, 0.7183, 0.3598, 0.6608, 0.3587, 0.7183, 0.3598, 0.7074, 0.4002, 0.6774, 0.4088, 0.6608, 0.3587, 0.7074, 0.4002, 0.6774, 0.2934, 0.6811, 0.3262, 0.6608, 0.3587, 0.6608, 0.3587, 0.638, 0.316, 0.6774, 0.2934, 0.6608, 0.3587, 0.6774, 0.4088, 0.6485, 0.4204, 0.7092, 0.4719, 0.7271, 0.4339, 0.7254, 0.4912, 0.691, 0.4622, 0.7074, 0.4002, 0.7271, 0.4339, 0.6774, 0.4088, 0.7074, 0.4002, 0.691, 0.4622, 0.9933, 0.155, 0.9862, 0.1081, 1.0, 0.1101, 0.6766, 0.4886, 0.691, 0.4622, 0.7092, 0.4719, 0.6174, 0.2612, 0.6389, 0.2721, 0.638, 0.316, 0.6389, 0.2721, 0.6174, 0.2612, 0.6194, 0.1931, 0.6174, 0.2612, 0.586, 0.2309, 0.5822, 0.1803, 0.1244, 0.3328, 0.1398, 0.3367, 0.09356, 0.3793, 0.1407, 0.3804, 0.0965, 0.4215, 0.1398, 0.3367, 0.634, 0.3752, 0.6282, 0.429, 0.607, 0.3583, 0.1614, 0.2313, 0.1358, 0.255, 0.1554, 0.1815, 0.1358, 0.255, 0.1048, 0.3329, 0.1174, 0.2617, 0.1358, 0.255, 0.1244, 0.3328, 0.1048, 0.3329, 0.1738, 0.3061, 0.1244, 0.3328, 0.1614, 0.2313, 0.16, 0.339, 0.1398, 0.3367, 0.1738, 0.3061, 0.16, 0.339, 0.1738, 0.3061, 0.2125, 0.3304, 1.0, 0.1101, 0.9862, 0.1081, 0.9812, 0.06798, 0.6992, 0.5219, 0.7166, 0.5355, 0.7056, 0.5701, 0.6718, 0.5694, 0.6992, 0.5219, 0.7056, 0.5701, 0.6766, 0.4886, 0.6449, 0.4654, 0.6485, 0.4204, 0.6282, 0.429, 0.634, 0.3752, 0.6485, 0.4204, 0.6449, 0.4654, 0.6282, 0.429, 0.6485, 0.4204, 0.1855, 0.1347, 0.1491, 0.1526, 0.1975, 0.09474, 0.1554, 0.1815, 0.1353, 0.19, 0.1491, 0.1526, 0.1975, 0.09474, 0.2326, 0.06168, 0.1855, 0.1347, 0.1816, 0.2244, 0.1614, 0.2313, 0.1554, 0.1815, 0.2325, 0.2019, 0.2154, 0.1702, 0.2553, 0.1599, 0.5344, 0.3952, 0.52, 0.4361, 0.5244, 0.3889, 0.2553, 0.1599, 0.2721, 0.1973, 0.2568, 0.2151, 0.2553, 0.1599, 0.2568, 0.2151, 0.2325, 0.2019, 1.0, 0.1101, 0.9812, 0.06798, 0.9957, 0.07187, 0.6958, 0.5831, 0.7167, 0.5707, 0.708, 0.6025, 0.7056, 0.5701, 0.6958, 0.5831, 0.6718, 0.5694, 0.6942, 0.6083, 0.6837, 0.5939, 0.6958, 0.5831, 0.6811, 0.6226, 0.6837, 0.5939, 0.6942, 0.6083, 0.2681, 0.0, 0.2697, 0.01455, 0.2483, 0.02009, 0.6718, 0.5694, 0.6606, 0.5722, 0.6567, 0.5317, 0.2642, 0.05887, 0.2326, 0.06168, 0.2697, 0.01455, 0.2642, 0.05887, 0.2697, 0.01455, 0.2703, 0.04205, 0.2316, 0.117, 0.2326, 0.06168, 0.2642, 0.05887, 0.2773, 0.05634, 0.2642, 0.05887, 0.2703, 0.04205, 0.2543, 0.1242, 0.2316, 0.117, 0.2642, 0.05887, 0.6194, 0.1931, 0.5822, 0.1803, 0.6065, 0.1537, 0.5822, 0.1803, 0.5606, 0.1752, 0.5749, 0.1423, 0.5822, 0.1803, 0.586, 0.2309, 0.5606, 0.1752, 0.08003, 0.41, 0.0965, 0.4215, 0.06617, 0.4442, 0.09356, 0.3793, 0.0965, 0.4215, 0.08003, 0.41, 0.0965, 0.4215, 0.09356, 0.3793, 0.1398, 0.3367, 0.0965, 0.4215, 0.1312, 0.4594, 0.07359, 0.4674, 0.16, 0.339, 0.2072, 0.4047, 0.1727, 0.4031, 0.1727, 0.4031, 0.1407, 0.3804, 0.16, 0.339, 0.2334, 0.3659, 0.2072, 0.4047, 0.16, 0.339, 0.1683, 0.4465, 0.1625, 0.493, 0.1312, 0.4594, 0.2072, 0.4047, 0.2263, 0.4357, 0.1683, 0.4465, 0.1683, 0.4465, 0.1889, 0.4947, 0.1625, 0.493, 0.2575, 0.3867, 0.2606, 0.4758, 0.2404, 0.4908, 0.2264, 0.4755, 0.2575, 0.3867, 0.2404, 0.4908, 0.2575, 0.3867, 0.2263, 0.4357, 0.2334, 0.3659, 0.2263, 0.4357, 0.2264, 0.4755, 0.1889, 0.4947, 0.2263, 0.4357, 0.1889, 0.4947, 0.1683, 0.4465, 0.5472, 0.1042, 0.532, 0.1167, 0.4872, 0.0739, 0.2501, 0.2781, 0.2721, 0.1973, 0.2899, 0.2674, 0.2125, 0.3304, 0.2325, 0.2019, 0.2501, 0.2781, 0.5308, 0.2664, 0.5154, 0.1898, 0.5472, 0.2074, 0.7926, 0.4892, 0.8103, 0.5046, 0.7957, 0.5119, 0.8699, 0.5007, 0.8959, 0.5462, 0.8525, 0.5264, 0.8964, 0.5687, 0.8817, 0.5963, 0.8678, 0.5889, 0.3611, 0.8212, 0.3333, 0.8045, 0.3171, 0.7698, 0.3627, 0.7806, 0.8396, 0.4836, 0.8103, 0.5046, 0.818, 0.4663, 0.8525, 0.5264, 0.8343, 0.5436, 0.8103, 0.5046, 0.8396, 0.4836, 0.8525, 0.5264, 0.8103, 0.5046, 0.8396, 0.4836, 0.8699, 0.5007, 0.8525, 0.5264, 0.8525, 0.5264, 0.857, 0.5714, 0.8343, 0.5436, 0.8103, 0.5046, 0.8141, 0.5377, 0.7957, 0.5119, 0.8351, 0.5811, 0.857, 0.5714, 0.8678, 0.5889, 0.7852, 0.5052, 0.7744, 0.471, 0.7926, 0.4892, 0.7957, 0.5119, 0.4104, 0.6727, 0.3933, 0.6948, 0.3751, 0.6979, 0.3744, 0.6715, 0.7744, 0.471, 0.818, 0.4663, 0.7926, 0.4892, 0.5207, 0.7836, 0.5245, 0.8004, 0.499, 0.8143, 0.333, 0.1199, 0.2899, 0.1229, 0.3027, 0.1032, 0.341, 0.749, 0.3866, 0.7616, 0.3627, 0.7806, 0.3751, 0.6979, 0.4343, 0.6986, 0.3866, 0.7616, 0.4343, 0.6986, 0.3933, 0.6948, 0.4104, 0.6727, 0.4343, 0.6601, 0.4743, 0.6603, 0.4951, 0.6704, 0.4772, 0.7053, 0.4622, 0.69, 0.4092, 0.8165, 0.4293, 0.7769, 0.4544, 0.781, 0.4114, 0.771, 0.4092, 0.8165, 0.3627, 0.7806, 0.4983, 0.7323, 0.499, 0.8143, 0.4544, 0.781, 0.446, 0.7367, 0.4544, 0.781, 0.4293, 0.7769, 0.4293, 0.7769, 0.4114, 0.771, 0.446, 0.7367, 0.446, 0.7367, 0.4114, 0.771, 0.4343, 0.6986, 0.4343, 0.6986, 0.4622, 0.69, 0.446, 0.7367, 0.3941, 0.07414, 0.3569, 0.1097, 0.3633, 0.07566, 0.5245, 0.6112, 0.5453, 0.5908, 0.5453, 0.6536, 0.4549, 0.656, 0.4622, 0.69, 0.4343, 0.6986, 0.4343, 0.6601, 0.4298, 0.01781, 0.4482, 0.05646, 0.4254, 0.05931, 0.402, 0.0247, 0.4286, 0.109, 0.3941, 0.07414, 0.4254, 0.05931, 0.4343, 0.6601, 0.4133, 0.6242, 0.4549, 0.656, 0.402, 0.0247, 0.4134, 0.0, 0.4298, 0.01781, 0.4482, 0.05646, 0.4598, 0.09138, 0.4286, 0.109, 0.4254, 0.05931, 0.4549, 0.656, 0.4133, 0.6242, 0.4467, 0.6005, 0.4701, 0.6135, 0.4662, 0.02587, 0.4482, 0.05646, 0.4298, 0.01781, 0.398, 0.2067, 0.4161, 0.2041, 0.4209, 0.262, 0.4095, 0.3007, 0.4662, 0.02587, 0.4872, 0.0739, 0.4482, 0.05646, 0.4872, 0.0739, 0.4598, 0.09138, 0.4482, 0.05646, 0.4922, 0.05439, 0.4872, 0.0739, 0.4662, 0.02587, 0.4869, 0.02493, 0.4922, 0.05439, 0.4662, 0.02587, 0.2706, 0.5341, 0.2382, 0.525, 0.2899, 0.5131, 0.925, 0.4152, 0.9296, 0.5354, 0.894, 0.4543, 0.9439, 0.3686, 0.9446, 0.4646, 0.925, 0.4152, 0.9617, 0.3751, 0.9949, 0.4322, 0.9446, 0.4646, 0.8471, 0.4519, 0.894, 0.4543, 0.8396, 0.4836, 0.894, 0.4543, 0.8471, 0.4519, 0.8661, 0.4172, 0.894, 0.4543, 0.9296, 0.5354, 0.8699, 0.5007, 0.8753, 0.3482, 0.8661, 0.4172, 0.8458, 0.411, 0.8421, 0.3687, 0.8458, 0.411, 0.8211, 0.4135, 0.9439, 0.3686, 0.8973, 0.358, 0.9225, 0.3151, 0.9575, 0.3161, 0.9439, 0.3686, 0.9225, 0.3151, 0.9575, 0.3161, 0.982, 0.3541, 0.9439, 0.3686, 0.9617, 0.3751, 0.9439, 0.3686, 0.982, 0.3541, 0.9225, 0.3151, 0.8753, 0.3482, 0.8956, 0.3095, 0.9444, 0.2882, 0.9225, 0.3151, 0.9196, 0.2797, 0.9444, 0.2882, 0.9196, 0.2797, 0.9386, 0.2373, 0.9564, 0.2559, 0.9575, 0.3161, 0.9444, 0.2882, 0.99, 0.2959, 0.9575, 0.3161, 0.9564, 0.2559, 0.9196, 0.2797, 0.9225, 0.3151, 0.8956, 0.3095, 0.9564, 0.2559, 0.9444, 0.2882, 0.9386, 0.2373, 0.02093, 0.6082, 0.02093, 0.6704, 0.0, 0.6206, 0.3404, 0.2071, 0.3141, 0.2439, 0.3078, 0.194, 0.3542, 0.2902, 0.3141, 0.2439, 0.3603, 0.252, 0.8043, 0.3775, 0.8211, 0.4135, 0.774, 0.4047, 0.3669, 0.2303, 0.3603, 0.252, 0.3404, 0.2071, 0.398, 0.2067, 0.3669, 0.2303, 0.3412, 0.166, 0.398, 0.2067, 0.333, 0.1199, 0.4001, 0.1601, 0.3941, 0.07414, 0.4333, 0.1425, 0.3569, 0.1097, 0.4161, 0.2041, 0.398, 0.2067, 0.4001, 0.1601, 0.8754, 0.3251, 0.8421, 0.3687, 0.8521, 0.309, 0.9075, 0.2231, 0.9386, 0.2373, 0.8887, 0.2722, 0.8887, 0.2722, 0.8754, 0.3251, 0.8521, 0.309, 0.8521, 0.309, 0.8216, 0.331, 0.8408, 0.257, 0.8953, 0.2029, 0.8715, 0.2405, 0.8449, 0.2243, 0.3904, 0.3195, 0.3603, 0.252, 0.4095, 0.3007, 0.9636, 0.04904, 0.9403, 0.05709, 0.9576, 0.02169, 0.972, 0.02984, 0.448, 0.313, 0.437, 0.3318, 0.4095, 0.3007, 0.4691, 0.3085, 0.483, 0.3594, 0.448, 0.313, 0.483, 0.3594, 0.437, 0.3318, 0.448, 0.313, 0.9232, 0.1744, 0.9564, 0.2054, 0.9075, 0.2231, 0.9862, 0.1081, 0.9512, 0.1703, 0.9486, 0.1337, 0.9232, 0.1744, 0.9075, 0.2231, 0.8953, 0.2029, 0.9486, 0.1337, 0.9512, 0.1703, 0.9232, 0.1744, 0.9812, 0.06798, 0.9862, 0.1081, 0.9458, 0.08364, 0.9232, 0.1744, 0.8953, 0.2029, 0.8917, 0.1807, 0.9118, 0.1598, 0.9458, 0.08364, 0.9232, 0.1744, 0.9403, 0.05709, 0.9458, 0.08364, 0.9118, 0.1598, 0.4584, 0.3946, 0.4305, 0.4027, 0.4156, 0.3431, 0.505, 0.4634, 0.4865, 0.5, 0.4868, 0.4063, 0.5059, 0.3315, 0.5059, 0.4023, 0.483, 0.3594, 0.5059, 0.4023, 0.4868, 0.4063, 0.483, 0.3594, 0.9809, 0.03403, 0.9812, 0.06798, 0.9636, 0.04904, 0.9809, 0.03403, 0.9636, 0.04904, 0.972, 0.02984, 0.9636, 0.04904, 0.9458, 0.08364, 0.9403, 0.05709, 0.4757, 0.1878, 0.4706, 0.2464, 0.4462, 0.2505, 0.4413, 0.1927, 0.984, 0.0, 0.972, 0.02984, 0.9576, 0.02169, 0.495, 0.561, 0.4757, 0.5261, 0.5037, 0.5403, 0.5141, 0.5365, 0.5165, 0.5717, 0.5037, 0.5403, 0.5165, 0.5717, 0.5071, 0.5908, 0.495, 0.561, 0.5212, 0.4927, 0.5141, 0.5365, 0.5037, 0.5403, 0.4333, 0.1425, 0.4161, 0.2041, 0.4001, 0.1601, 0.4333, 0.1425, 0.4413, 0.1927, 0.4161, 0.2041, 0.4563, 0.1517, 0.4757, 0.1878, 0.4413, 0.1927, 0.4626, 0.1207, 0.4333, 0.1425, 0.4286, 0.109, 0.4945, 0.167, 0.4757, 0.1878, 0.4563, 0.1517, 0.4945, 0.167, 0.4912, 0.2091, 0.4757, 0.1878, 0.4872, 0.0739, 0.4968, 0.09959, 0.4598, 0.09138, 0.4968, 0.09959, 0.4945, 0.167, 0.4626, 0.1207, 0.4872, 0.0739, 0.532, 0.1167, 0.4968, 0.09959, 0.4209, 0.262, 0.4161, 0.2041, 0.4462, 0.2505, 0.4706, 0.2464, 0.448, 0.313, 0.4462, 0.2505, 0.5059, 0.3315, 0.483, 0.3594, 0.4691, 0.3085, 0.515, 0.2661, 0.5059, 0.3315, 0.4691, 0.3085, 0.5244, 0.3889, 0.5059, 0.3315, 0.5196, 0.3226, 0.6995, 0.02997, 0.6369, 0.07744, 0.6264, 0.05809, 0.6327, 0.04748, 0.4912, 0.2091, 0.515, 0.2661, 0.4706, 0.2464, 0.515, 0.2661, 0.5196, 0.3226, 0.5059, 0.3315, 0.5308, 0.2664, 0.5196, 0.3226, 0.515, 0.2661, 0.7386, 0.1273, 0.7552, 0.1043, 0.774, 0.1113, 0.971, 0.4926, 0.9717, 0.528, 0.9296, 0.5354, 0.6917, 0.1064, 0.7147, 0.08897, 0.7386, 0.1273, 0.6488, 0.112, 0.6917, 0.1064, 0.6793, 0.1443, 0.6369, 0.07744, 0.69, 0.06776, 0.6917, 0.1064, 0.6488, 0.112, 0.619, 0.1036, 0.6369, 0.07744, 0.6995, 0.02997, 0.6327, 0.04748, 0.6422, 0.02716, 0.6482, 0.1232, 0.5903, 0.1318, 0.619, 0.1036, 0.6488, 0.112, 0.619, 0.1036, 0.6264, 0.05809, 0.6369, 0.07744, 0.6482, 0.1232, 0.6361, 0.1723, 0.6065, 0.1537, 0.5903, 0.1318, 0.5951, 0.004295, 0.6422, 0.02716, 0.6327, 0.04748, 0.6025, 0.03301, 0.3154, 0.7431, 0.3073, 0.6709, 0.3243, 0.6836, 0.341, 0.749, 0.3243, 0.6836, 0.3751, 0.6979, 0.3243, 0.6836, 0.3359, 0.6561, 0.3744, 0.6715, 0.3073, 0.6709, 0.3231, 0.6416, 0.3359, 0.6561, 0.6264, 0.05809, 0.619, 0.1036, 0.5903, 0.1318, 0.5735, 0.09722, 0.6264, 0.05809, 0.5735, 0.09722, 0.6025, 0.03301, 0.06278, 0.571, 0.08317, 0.5694, 0.09298, 0.6082, 0.03679, 0.5102, 0.08317, 0.5694, 0.06278, 0.571, 0.07359, 0.4674, 0.1428, 0.5277, 0.1088, 0.5233, 0.07359, 0.4674, 0.1312, 0.4594, 0.1428, 0.5277, 0.3744, 0.6715, 0.3359, 0.6561, 0.3629, 0.6178, 0.4343, 0.6601, 0.0, 0.4631, 0.009375, 0.4674, 0.03679, 0.5102, 0.05609, 0.4414, 0.04026, 0.4882, 0.02689, 0.4632, 0.07359, 0.4674, 0.07077, 0.522, 0.04026, 0.4882, 0.3359, 0.6561, 0.3231, 0.6416, 0.3402, 0.6057, 0.3629, 0.6178, 0.1471, 0.5963, 0.118, 0.6016, 0.08317, 0.5694, 0.1372, 0.5692, 0.1372, 0.5692, 0.1088, 0.5504, 0.1088, 0.5233, 0.1428, 0.5277, 0.3717, 0.6051, 0.3629, 0.6178, 0.3402, 0.6057, 0.3522, 0.5908, 0.4343, 0.6601, 0.3629, 0.6178, 0.4133, 0.6242, 0.3629, 0.6178, 0.3717, 0.6051, 0.4133, 0.6242, 0.6856, 0.1789, 0.6361, 0.1723, 0.6482, 0.1232, 0.6793, 0.1443, 0.1372, 0.5692, 0.1623, 0.5839, 0.1471, 0.5963, 0.1312, 0.4594, 0.1625, 0.493, 0.1428, 0.5277, 0.1623, 0.5839, 0.1873, 0.5475, 0.1767, 0.5961, 0.2382, 0.525, 0.2706, 0.5341, 0.244, 0.5647, 0.1767, 0.5961, 0.1873, 0.5475, 0.244, 0.5647, 0.1873, 0.5475, 0.1821, 0.5156, 0.2038, 0.5181, 0.971, 0.4926, 0.9296, 0.5354, 0.9446, 0.4646, 0.7189, 0.1559, 0.7386, 0.1273, 0.7498, 0.1621, 0.971, 0.4926, 0.9446, 0.4646, 0.9949, 0.4322, 0.9969, 0.3759, 0.9949, 0.4322, 0.9617, 0.3751, 1.0, 0.4705, 0.971, 0.4926, 0.9949, 0.4322, 0.7083, 0.2224, 0.7228, 0.1893, 0.7302, 0.2254, 0.7099, 0.2533, 0.7083, 0.2224, 0.7302, 0.2254, 0.7324, 0.2803, 0.7152, 0.3066, 0.7099, 0.2533, 0.7254, 0.4912, 0.7166, 0.5355, 0.6992, 0.5219, 0.7092, 0.4719, 0.6774, 0.2934, 0.6389, 0.2721, 0.7099, 0.2533, 0.6389, 0.2721, 0.6529, 0.2266, 0.7099, 0.2533, 0.6774, 0.2934, 0.638, 0.316, 0.6389, 0.2721, 0.6389, 0.2721, 0.6194, 0.1931, 0.6384, 0.205, 0.7183, 0.3598, 0.7152, 0.3066, 0.7479, 0.2985, 0.6811, 0.3262, 0.6774, 0.2934, 0.7152, 0.3066, 0.6608, 0.3587, 0.6811, 0.3262, 0.7183, 0.3598, 0.6608, 0.3587, 0.6485, 0.4204, 0.638, 0.316, 0.9912, 0.2141, 0.9771, 0.1758, 0.9933, 0.155, 0.691, 0.4622, 0.7271, 0.4339, 0.7092, 0.4719, 0.1738, 0.3061, 0.1816, 0.2244, 0.2325, 0.2019, 0.2125, 0.3304, 0.6766, 0.4886, 0.7092, 0.4719, 0.6992, 0.5219, 0.691, 0.4622, 0.6766, 0.4886, 0.6774, 0.4088, 0.6766, 0.4886, 0.6485, 0.4204, 0.6774, 0.4088, 0.6194, 0.1931, 0.6065, 0.1537, 0.6361, 0.1723, 0.6174, 0.2612, 0.5822, 0.1803, 0.6194, 0.1931, 0.6174, 0.2612, 0.5853, 0.2894, 0.586, 0.2309, 0.5853, 0.2894, 0.5597, 0.2471, 0.586, 0.2309, 0.1244, 0.3328, 0.09356, 0.3793, 0.1048, 0.3329, 0.1398, 0.3367, 0.16, 0.339, 0.1407, 0.3804, 0.1312, 0.4594, 0.1407, 0.3804, 0.1727, 0.4031, 0.1407, 0.3804, 0.1312, 0.4594, 0.0965, 0.4215, 0.634, 0.3752, 0.6174, 0.2612, 0.638, 0.316, 0.638, 0.316, 0.6485, 0.4204, 0.634, 0.3752, 0.607, 0.3583, 0.6174, 0.2612, 0.634, 0.3752, 0.1353, 0.19, 0.1554, 0.1815, 0.1358, 0.255, 0.607, 0.3583, 0.5853, 0.2894, 0.6174, 0.2612, 0.1353, 0.19, 0.1358, 0.255, 0.1174, 0.2617, 0.1358, 0.255, 0.1614, 0.2313, 0.1244, 0.3328, 0.1816, 0.2244, 0.1738, 0.3061, 0.1614, 0.2313, 0.1244, 0.3328, 0.1738, 0.3061, 0.1398, 0.3367, 0.5212, 0.4927, 0.52, 0.4361, 0.5344, 0.3952, 0.5298, 0.4989, 0.6992, 0.5219, 0.6718, 0.5694, 0.6766, 0.4886, 0.6718, 0.5694, 0.6567, 0.5317, 0.6766, 0.4886, 0.6766, 0.4886, 0.6567, 0.5317, 0.6449, 0.4654, 0.1491, 0.1526, 0.1855, 0.1347, 0.1554, 0.1815, 0.2316, 0.117, 0.2154, 0.1702, 0.1855, 0.1347, 0.2316, 0.117, 0.1855, 0.1347, 0.2326, 0.06168, 0.2154, 0.1702, 0.1816, 0.2244, 0.1554, 0.1815, 0.1855, 0.1347, 0.2154, 0.1702, 0.1554, 0.1815, 0.2154, 0.1702, 0.2316, 0.117, 0.2543, 0.1242, 0.2553, 0.1599, 0.2553, 0.1599, 0.2809, 0.09283, 0.2721, 0.1973, 0.2553, 0.1599, 0.2543, 0.1242, 0.2809, 0.09283, 0.6606, 0.5722, 0.6718, 0.5694, 0.6837, 0.5939, 0.6811, 0.6226, 0.1816, 0.2244, 0.2154, 0.1702, 0.2325, 0.2019, 0.9949, 0.05714, 0.9957, 0.07187, 0.9812, 0.06798, 0.6942, 0.6083, 0.6958, 0.5831, 0.708, 0.6025, 0.6837, 0.5939, 0.6718, 0.5694, 0.6958, 0.5831, 0.9903, 0.0294, 0.9809, 0.03403, 0.972, 0.02984, 0.984, 0.0, 0.9903, 0.0294, 0.972, 0.02984, 0.5212, 0.4927, 0.5298, 0.4989, 0.5254, 0.5353, 0.5141, 0.5365, 0.2703, 0.04205, 0.2765, 0.01932, 0.2858, 0.0537, 0.2765, 0.01932, 0.2703, 0.04205, 0.2697, 0.01455, 0.2697, 0.01455, 0.2681, 0.0, 0.2765, 0.01932, 0.2809, 0.09283, 0.2543, 0.1242, 0.2642, 0.05887, 0.2773, 0.05634, 0.5254, 0.5353, 0.5223, 0.5498, 0.5141, 0.5365, 0.07359, 0.4674, 0.04026, 0.4882, 0.05609, 0.4414, 0.06617, 0.4442, 0.6065, 0.1537, 0.5822, 0.1803, 0.5908, 0.1497, 0.04415, 0.4276, 0.02689, 0.4632, 0.008291, 0.4472, 0.5504, 0.2155, 0.5606, 0.1752, 0.586, 0.2309, 0.5597, 0.2471, 0.5504, 0.2155, 0.586, 0.2309, 0.2038, 0.5181, 0.1821, 0.5156, 0.1889, 0.4947, 0.2264, 0.4755, 0.5504, 0.2155, 0.5472, 0.1785, 0.5606, 0.1752, 0.06617, 0.4442, 0.0965, 0.4215, 0.07359, 0.4674, 0.1727, 0.4031, 0.2072, 0.4047, 0.1683, 0.4465, 0.1683, 0.4465, 0.1312, 0.4594, 0.1727, 0.4031, 0.2072, 0.4047, 0.2334, 0.3659, 0.2263, 0.4357, 0.1889, 0.4947, 0.1821, 0.5156, 0.1625, 0.493, 0.5472, 0.2074, 0.5154, 0.1898, 0.532, 0.1167, 0.2575, 0.3867, 0.2264, 0.4755, 0.2263, 0.4357, 0.2038, 0.5181, 0.2264, 0.4755, 0.2404, 0.4908, 0.2404, 0.4908, 0.2899, 0.5131, 0.2382, 0.525, 0.5344, 0.3952, 0.5244, 0.3889, 0.5196, 0.3226, 0.2568, 0.2151, 0.2501, 0.2781, 0.2325, 0.2019, 0.2501, 0.2781, 0.2819, 0.325, 0.2481, 0.3326, 0.2501, 0.2781, 0.2899, 0.2674, 0.2819, 0.325, 0.2501, 0.2781, 0.2481, 0.3326, 0.2334, 0.3659, 0.2125, 0.3304, 0.2501, 0.2781, 0.2334, 0.3659, 0.2125, 0.3304, 0.2334, 0.3659, 0.16, 0.339, 0.2575, 0.3867, 0.2481, 0.3326, 0.2819, 0.325, 0.2334, 0.3659, 0.2481, 0.3326, 0.2575, 0.3867, 0.2501, 0.2781, 0.2568, 0.2151, 0.2721, 0.1973])
me_landscape_003.materials.append(mat_larme)
me_landscape_003.update()
me_landscape_003.normals_split_custom_set([tuple(v) for v in zip(*[iter([0.4207, -0.9061, 0.04328, 0.4207, -0.9061, 0.04328, 0.4207, -0.9061, 0.04328, 0.9095, -0.4008, 0.1105, 0.9095, -0.4008, 0.1105, 0.9095, -0.4008, 0.1105, 0.9093, -0.2669, 0.3193, 0.9093, -0.2669, 0.3193, 0.9093, -0.2669, 0.3193, 0.9125, -0.05457, 0.4053, 0.9125, -0.05457, 0.4053, 0.9125, -0.05457, 0.4053, 0.8136, -0.4776, 0.3316, 0.8136, -0.4776, 0.3316, 0.8136, -0.4776, 0.3316, 0.7926, -0.3519, 0.498, 0.7926, -0.3519, 0.498, 0.7926, -0.3519, 0.498, 0.8266, -0.4193, 0.3753, 0.8266, -0.4193, 0.3753, 0.8266, -0.4193, 0.3753, 0.5003, -0.608, 0.6165, 0.5003, -0.608, 0.6165, 0.5003, -0.608, 0.6165, 0.5244, -0.6339, 0.5685, 0.5244, -0.6339, 0.5685, 0.5244, -0.6339, 0.5685, 0.545, -0.6181, 0.5665, 0.545, -0.6181, 0.5665, 0.545, -0.6181, 0.5665, 0.5564, -0.2325, 0.7978, 0.5564, -0.2325, 0.7978, 0.5564, -0.2325, 0.7978, -0.02123, -0.6459, 0.7632, -0.02123, -0.6459, 0.7632, -0.02123, -0.6459, 0.7632, 0.4712, -0.4038, 0.7842, 0.4712, -0.4038, 0.7842, 0.4712, -0.4038, 0.7842, -0.2379, -0.9224, 0.3044, -0.2379, -0.9224, 0.3044, -0.2379, -0.9224, 0.3044, -0.3281, -0.9178, 0.2236, -0.3273, -0.918, 0.2238, -0.3249, -0.9187, 0.2245, 0.3163, -0.453, 0.8335, 0.3163, -0.453, 0.8335, 0.3163, -0.453, 0.8335, 0.07751, -0.2056, 0.9756, 0.07751, -0.2056, 0.9756, 0.07751, -0.2056, 0.9756, -0.05972, -0.5066, 0.8601, -0.05972, -0.5066, 0.8601, -0.05972, -0.5066, 0.8601, 0.3083, -0.5409, 0.7826, 0.3083, -0.5409, 0.7826, 0.3083, -0.5409, 0.7826, 0.1967, -0.7158, 0.6701, 0.1929, -0.7215, 0.6651, 0.1963, -0.7163, 0.6696, 0.1963, -0.7163, 0.6696, 0.1929, -0.7215, 0.6651, 0.1926, -0.7219, 0.6647, 0.2719, -0.7067, 0.6532, 0.2719, -0.7067, 0.6532, 0.2719, -0.7067, 0.6532, -0.1036, -0.8176, 0.5664, -0.1036, -0.8176, 0.5664, -0.1036, -0.8176, 0.5664, -0.03731, -0.8561, 0.5154, -0.03731, -0.8561, 0.5154, -0.03731, -0.8561, 0.5154, -0.205, -0.8642, 0.4595, -0.205, -0.8642, 0.4595, -0.205, -0.8642, 0.4595, 0.08614, -0.8653, 0.4938, 0.08614, -0.8653, 0.4938, 0.08614, -0.8653, 0.4938, -0.01384, -0.7782, 0.6278, -0.01384, -0.7782, 0.6278, -0.01384, -0.7782, 0.6278, -0.1463, -0.8952, 0.4209, -0.1463, -0.8952, 0.4209, -0.1463, -0.8952, 0.4209, -0.2707, -0.2417, 0.9318, -0.2707, -0.2417, 0.9318, -0.2707, -0.2417, 0.9318, -0.3298, -0.9087, 0.2558, -0.3298, -0.9087, 0.2558, -0.3298, -0.9087, 0.2558, -0.2861, -0.6769, 0.6782, -0.2861, -0.6769, 0.6782, -0.2861, -0.6769, 0.6782, -0.4396, -0.8692, 0.2263, -0.4396, -0.8692, 0.2263, -0.4396, -0.8692, 0.2263, -0.772, -0.4489, 0.4501, -0.772, -0.4489, 0.4501, -0.772, -0.4489, 0.4501, -0.8326, -0.3411, 0.4364, -0.8326, -0.3411, 0.4364, -0.8326, -0.3411, 0.4364, 0.9803, -0.1713, -0.09796, 0.98, -0.1745, -0.09572, 0.9801, -0.1734, -0.09649, 0.9902, 0.0206, -0.1384, 0.9902, 0.0206, -0.1384, 0.9902, 0.0206, -0.1384, 0.9594, -0.2791, 0.03997, 0.9594, -0.2791, 0.03997, 0.9594, -0.2791, 0.03997, 0.9249, -0.3681, -0.09536, 0.9249, -0.3681, -0.09536, 0.9249, -0.3681, -0.09536, 0.9176, -0.3745, -0.1333, 0.9176, -0.3745, -0.1333, 0.9176, -0.3745, -0.1333, 0.9375, -0.3214, -0.1335, 0.9375, -0.3214, -0.1335, 0.9375, -0.3214, -0.1335, 0.7308, -0.6822, -0.02231, 0.7308, -0.6822, -0.02231, 0.7308, -0.6822, -0.02231, 0.5951, -0.739, -0.3159, 0.5951, -0.739, -0.3159, 0.5951, -0.739, -0.3159, 0.7662, -0.6175, -0.1781, 0.7662, -0.6175, -0.1781, 0.7662, -0.6175, -0.1781, 0.5295, -0.7988, -0.2856, 0.5295, -0.7988, -0.2856, 0.5295, -0.7988, -0.2856, 0.4191, -0.8882, -0.1883, 0.4191, -0.8882, -0.1883, 0.4191, -0.8882, -0.1883, 0.922, -0.2477, -0.2974, 0.922, -0.2477, -0.2974, 0.922, -0.2477, -0.2974, 0.7664, -0.6228, -0.1575, 0.7664, -0.6228, -0.1575, 0.7664, -0.6228, -0.1575, 0.9514, -0.1163, -0.2853, 0.9514, -0.1163, -0.2853, 0.9514, -0.1163, -0.2853, 0.263, -0.9004, -0.3466, 0.2623, -0.9004, -0.347, 0.263, -0.9004, -0.3466, 0.8068, -0.4854, -0.3368, 0.8068, -0.4854, -0.3368, 0.8068, -0.4854, -0.3368, 0.8994, -0.2307, -0.3712, 0.8994, -0.2307, -0.3712, 0.8994, -0.2307, -0.3712, 0.2474, -0.908, -0.3381, 0.2474, -0.908, -0.3381, 0.2474, -0.908, -0.3381, 0.263, -0.9004, -0.3466, 0.2623, -0.9004, -0.347, 0.2625, -0.9004, -0.3469, 0.411, -0.7821, -0.4685, 0.4109, -0.782, -0.4686, 0.4113, -0.7826, -0.4673, 0.4117, -0.7832, -0.4659, 0.411, -0.7821, -0.4685, 0.4113, -0.7826, -0.4673, 0.9481, -0.2557, -0.1891, 0.9481, -0.2557, -0.1891, 0.9481, -0.2557, -0.1891, 0.5822, -0.7009, -0.412, 0.5822, -0.7009, -0.412, 0.5822, -0.7009, -0.412, 0.75, -0.5598, -0.3522, 0.75, -0.5598, -0.3522, 0.75, -0.5598, -0.3522, 0.7891, -0.5852, -0.1868, 0.7891, -0.5852, -0.1868, 0.7891, -0.5852, -0.1868, 0.9108, -0.3591, -0.2037, 0.9108, -0.3591, -0.2037, 0.9108, -0.3591, -0.2037, 0.1309, -0.9324, -0.3368, 0.1433, -0.9319, -0.3332, 0.1319, -0.9324, -0.3366, 0.1319, -0.9324, -0.3366, 0.1433, -0.9319, -0.3332, 0.1435, -0.9319, -0.3332, 0.004359, -0.9704, -0.2416, 0.004359, -0.9704, -0.2416, 0.004359, -0.9704, -0.2416, 0.007381, -0.9723, -0.2338, 0.007381, -0.9723, -0.2338, 0.007381, -0.9723, -0.2338, 0.04124, -0.9528, -0.3007, 0.04124, -0.9528, -0.3007, 0.04124, -0.9528, -0.3007, -0.2147, -0.934, -0.2856, -0.2147, -0.934, -0.2856, -0.2147, -0.934, -0.2856, -0.3706, -0.9137, -0.1667, -0.3706, -0.9137, -0.1667, -0.3706, -0.9137, -0.1667, -0.4082, -0.901, -0.1467, -0.4082, -0.901, -0.1467, -0.4082, -0.901, -0.1467, 0.4002, -0.8471, -0.3497, 0.4002, -0.8471, -0.3497, 0.4002, -0.8471, -0.3497, 0.3423, -0.9022, -0.2625, 0.3423, -0.9022, -0.2625, 0.3423, -0.9022, -0.2625, 0.3845, -0.8482, -0.3643, 0.3845, -0.8482, -0.3643, 0.3845, -0.8482, -0.3643, 0.2531, -0.9341, -0.2518, 0.2531, -0.9341, -0.2518, 0.2531, -0.9341, -0.2518, 0.1236, -0.9188, -0.3748, 0.1236, -0.9188, -0.3748, 0.1236, -0.9188, -0.3748, -0.005056, -0.9883, -0.1523, -0.002139, -0.988, -0.1542, -0.003035, -0.9881, -0.1536, -0.04679, -0.9571, -0.286, -0.04679, -0.9571, -0.286, -0.04679, -0.9571, -0.286, -0.1523, -0.9827, -0.1053, -0.1523, -0.9827, -0.1053, -0.1523, -0.9827, -0.1053, -0.2142, -0.9197, -0.3291, -0.2142, -0.9197, -0.3291, -0.2142, -0.9197, -0.3291, -0.2196, -0.8345, -0.5054, -0.2196, -0.8345, -0.5054, -0.2196, -0.8345, -0.5054, -0.3602, -0.9019, -0.2383, -0.3602, -0.9019, -0.2383, -0.3602, -0.9019, -0.2383, -0.4967, -0.7031, -0.5088, -0.4971, -0.703, -0.5086, -0.4973, -0.703, -0.5084, -0.5501, -0.8141, -0.1861, -0.5501, -0.8141, -0.1861, -0.5501, -0.8141, -0.1861, 0.5118, -0.8362, -0.1969, 0.5118, -0.8362, -0.1969, 0.5118, -0.8362, -0.1969, 0.4031, -0.8962, -0.185, 0.4031, -0.8962, -0.185, 0.4031, -0.8962, -0.185, 0.625, -0.7283, -0.2811, 0.6254, -0.7231, -0.2932, 0.6252, -0.7259, -0.2867, 0.2796, -0.9206, -0.2726, 0.2796, -0.9206, -0.2726, 0.2796, -0.9206, -0.2726, 0.07411, -0.8906, -0.4488, 0.07411, -0.8906, -0.4488, 0.07411, -0.8906, -0.4488, -0.04549, -0.9142, -0.4026, -0.04549, -0.9142, -0.4026, -0.04549, -0.9142, -0.4026, -0.00883, -0.9879, -0.155, -0.00883, -0.9879, -0.155, -0.00883, -0.9879, -0.155, -0.2071, -0.933, -0.2942, -0.2071, -0.933, -0.2942, -0.2071, -0.933, -0.2942, -0.2159, -0.9609, -0.1733, -0.2159, -0.9609, -0.1733, -0.2159, -0.9609, -0.1733, -0.3549, -0.843, -0.4042, -0.3549, -0.843, -0.4042, -0.3549, -0.843, -0.4042, -0.3704, -0.9167, -0.1497, -0.3704, -0.9167, -0.1497, -0.3704, -0.9167, -0.1497, -0.4071, -0.8443, -0.3485, -0.4071, -0.8443, -0.3485, -0.4071, -0.8443, -0.3485, -0.6729, -0.7204, -0.1683, -0.6729, -0.7204, -0.1683, -0.6729, -0.7204, -0.1683, -0.8603, -0.4587, -0.2225, -0.8603, -0.4587, -0.2225, -0.8603, -0.4587, -0.2225, -0.8675, -0.4363, -0.239, -0.8675, -0.4363, -0.239, -0.8675, -0.4363, -0.239, -0.8775, -0.2712, -0.3955, -0.879, -0.2681, -0.3943, -0.8785, -0.269, -0.3947, -0.894, -0.4002, -0.2016, -0.894, -0.4002, -0.2016, -0.894, -0.4002, -0.2016, 0.6806, -0.7023, -0.2088, 0.6806, -0.7023, -0.2088, 0.6806, -0.7023, -0.2088, -0.3396, -0.892, -0.2982, -0.3345, -0.8922, -0.3033, -0.3408, -0.892, -0.2971, -0.5767, -0.5998, -0.5546, -0.5767, -0.5998, -0.5546, -0.5767, -0.5998, -0.5546, -0.5714, -0.7787, -0.2592, -0.5714, -0.7787, -0.2592, -0.5714, -0.7787, -0.2592, -0.7581, -0.5732, -0.3109, -0.7581, -0.5732, -0.3109, -0.7581, -0.5732, -0.3109, -0.5248, -0.844, -0.1105, -0.5248, -0.844, -0.1105, -0.5248, -0.844, -0.1105, -0.4823, -0.8747, -0.048, -0.4817, -0.875, -0.0482, -0.4826, -0.8745, -0.04787, -0.5807, -0.7231, -0.3742, -0.5807, -0.7231, -0.3742, -0.5807, -0.7231, -0.3742, -0.631, -0.7118, -0.3086, -0.631, -0.7118, -0.3086, -0.631, -0.7118, -0.3086, -0.7752, -0.492, -0.3962, -0.7752, -0.492, -0.3962, -0.7752, -0.492, -0.3962, -0.9297, -0.2675, -0.2531, -0.9293, -0.2683, -0.2538, -0.9294, -0.2681, -0.2537, -0.9304, -0.3189, -0.1809, -0.9304, -0.3189, -0.1809, -0.9304, -0.3189, -0.1809, -0.5959, -0.803, 0.004204, -0.5959, -0.803, 0.004204, -0.5959, -0.803, 0.004204, -0.914, -0.4036, -0.04201, -0.914, -0.4036, -0.04201, -0.914, -0.4036, -0.04201, -0.9297, -0.2675, -0.2531, -0.9294, -0.2681, -0.2537, -0.9299, -0.2673, -0.2528, -0.9745, -0.06804, -0.214, -0.9745, -0.07013, -0.2133, -0.9744, -0.06089, -0.2165, -0.7161, -0.6596, -0.2281, -0.7102, -0.6678, -0.2228, -0.7146, -0.6617, -0.2268, -0.8174, -0.5175, -0.253, -0.8152, -0.519, -0.2572, -0.8153, -0.5189, -0.2569, -0.789, -0.5799, -0.2029, -0.789, -0.5799, -0.2029, -0.789, -0.5799, -0.2029, -0.9707, -0.1338, -0.1998, -0.9707, -0.1338, -0.1998, -0.9707, -0.1338, -0.1998, 0.874, 0.2249, 0.4308, 0.874, 0.2249, 0.4308, 0.874, 0.2249, 0.4308, 0.8827, 0.3766, 0.2813, 0.8827, 0.3766, 0.2813, 0.8827, 0.3766, 0.2813, 0.8361, 0.1639, 0.5236, 0.8361, 0.1639, 0.5236, 0.8361, 0.1639, 0.5236, 0.7636, 0.3576, 0.5376, 0.7636, 0.3576, 0.5376, 0.7636, 0.3576, 0.5376, 0.8285, 0.516, 0.2174, 0.8285, 0.516, 0.2174, 0.8285, 0.516, 0.2174, 0.8613, 0.5012, 0.08375, 0.8613, 0.5012, 0.08375, 0.8613, 0.5012, 0.08375, 0.7631, 0.2947, 0.5751, 0.7629, 0.2954, 0.5751, 0.763, 0.2952, 0.5751, 0.7631, 0.2947, 0.5751, 0.763, 0.2952, 0.5751, 0.7633, 0.2944, 0.5751, 0.7275, 0.3721, 0.5764, 0.7275, 0.3721, 0.5764, 0.7275, 0.3721, 0.5764, 0.6958, 0.254, 0.6719, 0.6958, 0.254, 0.6719, 0.6958, 0.254, 0.6719, 0.681, 0.3948, 0.6168, 0.681, 0.3948, 0.6168, 0.681, 0.3948, 0.6168, 0.6089, 0.4922, 0.6221, 0.6089, 0.4922, 0.6221, 0.6089, 0.4922, 0.6221, 0.5116, 0.835, -0.2026, 0.5116, 0.835, -0.2026, 0.5116, 0.835, -0.2026, 0.3241, -0.07092, 0.9434, 0.3241, -0.07092, 0.9434, 0.3241, -0.07092, 0.9434, 0.2346, 0.08029, 0.9688, 0.2346, 0.08029, 0.9688, 0.2346, 0.08029, 0.9688, 0.3335, 0.4766, 0.8134, 0.3335, 0.4766, 0.8134, 0.3335, 0.4766, 0.8134, 0.2278, 0.5141, 0.8269, 0.2278, 0.5141, 0.8269, 0.2278, 0.5141, 0.8269, 0.1356, 0.1011, 0.9856, 0.1356, 0.1011, 0.9856, 0.1356, 0.1011, 0.9856, 0.8422, 0.07145, 0.5345, 0.8422, 0.07145, 0.5345, 0.8422, 0.07145, 0.5345, 0.8422, 0.07145, 0.5345, -0.3065, -0.01349, 0.9518, -0.3065, -0.01349, 0.9518, -0.3065, -0.01349, 0.9518, -0.3544, 0.328, 0.8756, -0.3544, 0.328, 0.8756, -0.3544, 0.328, 0.8756, 0.2144, 0.5783, 0.7871, 0.2144, 0.5783, 0.7871, 0.2144, 0.5783, 0.7871, -0.1879, 0.7964, 0.5749, -0.1879, 0.7964, 0.5749, -0.1879, 0.7964, 0.5749, -0.2914, 0.7758, 0.5597, -0.2914, 0.7758, 0.5597, -0.2914, 0.7758, 0.5597, -0.3002, 0.8128, 0.4992, -0.3002, 0.8128, 0.4992, -0.3002, 0.8128, 0.4992, -0.4059, 0.8232, 0.3968, -0.4059, 0.8232, 0.3968, -0.4059, 0.8232, 0.3968, -0.3844, 0.8795, 0.2806, -0.386, 0.8792, 0.2792, -0.3862, 0.8792, 0.279, -0.2269, 0.8304, 0.5089, -0.2269, 0.8304, 0.5089, -0.2269, 0.8304, 0.5089, -0.03863, 0.9909, -0.1289, -0.03863, 0.9909, -0.1289, -0.03863, 0.9909, -0.1289, -0.1424, 0.9726, -0.1837, -0.1424, 0.9726, -0.1837, -0.1424, 0.9726, -0.1837, -0.1556, 0.9205, 0.3584, -0.1556, 0.9205, 0.3584, -0.1556, 0.9205, 0.3584, -0.2491, 0.9684, -0.01109, -0.2491, 0.9684, -0.01109, -0.2491, 0.9684, -0.01109, -0.1987, 0.9104, 0.3629, -0.1987, 0.9104, 0.3629, -0.1987, 0.9104, 0.3629, -0.8713, 0.01232, 0.4907, -0.8713, 0.01232, 0.4907, -0.8713, 0.01232, 0.4907, -0.6854, 0.6654, 0.2956, -0.6853, 0.6656, 0.2955, -0.6864, 0.6642, 0.2961, -0.6866, 0.6639, 0.2963, -0.6854, 0.6654, 0.2956, -0.6864, 0.6642, 0.2961, -0.619, 0.7768, 0.1159, -0.619, 0.7768, 0.1159, -0.619, 0.7768, 0.1159, -0.9345, 0.1125, 0.3377, -0.9345, 0.1125, 0.3377, -0.9345, 0.1125, 0.3377, -0.9785, 0.1807, 0.09934, -0.9785, 0.1807, 0.09934, -0.9785, 0.1807, 0.09934, -0.9563, 0.1909, 0.2216, -0.9563, 0.1909, 0.2216, -0.9563, 0.1909, 0.2216, -0.7954, 0.5322, 0.29, -0.7954, 0.5322, 0.29, -0.7954, 0.5322, 0.29, 0.9944, 0.09504, -0.04514, 0.9944, 0.09504, -0.04514, 0.9944, 0.09504, -0.04514, 0.9392, 0.2925, -0.1801, 0.9392, 0.2925, -0.1801, 0.9392, 0.2925, -0.1801, 0.8561, 0.5076, -0.09663, 0.8561, 0.5076, -0.09663, 0.8561, 0.5076, -0.09663, 0.8263, 0.5276, -0.1971, 0.8263, 0.5276, -0.1971, 0.8263, 0.5276, -0.1971, 0.8138, 0.58, 0.03569, 0.8138, 0.58, 0.03569, 0.8138, 0.58, 0.03569, 0.7549, 0.5591, -0.3429, 0.7549, 0.5591, -0.3429, 0.7549, 0.5591, -0.3429, 0.7148, 0.6446, -0.2712, 0.7148, 0.6446, -0.2712, 0.7148, 0.6446, -0.2712, 0.7309, 0.6661, -0.1488, 0.7309, 0.6661, -0.1488, 0.7309, 0.6661, -0.1488, 0.6756, 0.7025, -0.2235, 0.6735, 0.7041, -0.2249, 0.6761, 0.7022, -0.2232, 0.6949, 0.6399, -0.3281, 0.6949, 0.6399, -0.3281, 0.6949, 0.6399, -0.3281, 0.673, 0.7045, -0.2253, 0.6735, 0.7041, -0.2249, 0.6756, 0.7025, -0.2235, 0.4262, 0.8476, -0.3161, 0.4262, 0.8476, -0.3161, 0.4262, 0.8476, -0.3161, 0.9941, -0.08987, -0.06094, 0.9941, -0.08987, -0.06094, 0.9941, -0.08987, -0.06094, 0.9684, 0.07871, -0.2367, 0.9684, 0.07871, -0.2367, 0.9684, 0.07871, -0.2367, 0.9423, 0.2551, -0.2168, 0.9423, 0.2551, -0.2168, 0.9423, 0.2551, -0.2168, 0.87, 0.2439, -0.4286, 0.87, 0.2439, -0.4286, 0.87, 0.2439, -0.4286, 0.9503, 0.1006, -0.2948, 0.9505, 0.0998, -0.2942, 0.9517, 0.09644, -0.2915, 0.9464, 0.2602, -0.1915, 0.9464, 0.2602, -0.1915, 0.9464, 0.2602, -0.1915, 0.8055, 0.5549, -0.208, 0.8055, 0.5549, -0.208, 0.8055, 0.5549, -0.208, 0.8742, 0.4665, -0.1347, 0.8742, 0.4665, -0.1347, 0.8742, 0.4665, -0.1347, 0.8543, 0.4917, -0.1683, 0.8543, 0.4917, -0.1683, 0.8543, 0.4917, -0.1683, 0.9312, 0.3056, -0.1987, 0.9312, 0.3056, -0.1987, 0.9312, 0.3056, -0.1987, 0.7217, 0.6872, -0.08381, 0.7217, 0.6872, -0.08381, 0.7217, 0.6872, -0.08381, 0.7193, 0.6551, -0.231, 0.7193, 0.6551, -0.231, 0.7193, 0.6551, -0.231, 0.9696, 0.1262, -0.2098, 0.9696, 0.1262, -0.2098, 0.9696, 0.1262, -0.2098, 0.952, 0.09565, -0.2908, 0.9517, 0.09644, -0.2915, 0.9505, 0.0998, -0.2942, 0.8524, 0.478, -0.2122, 0.8524, 0.478, -0.2122, 0.8524, 0.478, -0.2122, 0.9463, -0.1961, -0.2572, 0.9463, -0.1961, -0.2572, 0.9463, -0.1961, -0.2572, 0.8576, 0.2786, -0.4324, 0.8576, 0.2786, -0.4324, 0.8576, 0.2786, -0.4324, 0.3628, 0.9264, -0.101, 0.3628, 0.9264, -0.101, 0.3628, 0.9264, -0.101, 0.2898, 0.9271, -0.2376, 0.2898, 0.9271, -0.2376, 0.2898, 0.9271, -0.2376, 0.1481, 0.9544, -0.2592, 0.1481, 0.9544, -0.2592, 0.1481, 0.9544, -0.2592, -0.1875, 0.924, -0.3333, -0.1875, 0.924, -0.3333, -0.1875, 0.924, -0.3333, -0.3564, 0.8819, -0.3088, -0.3564, 0.8819, -0.3088, -0.3564, 0.8819, -0.3088, 0.1786, 0.972, -0.1529, 0.1786, 0.972, -0.1529, 0.1786, 0.972, -0.1529, -0.1284, 0.9729, -0.1923, -0.1227, 0.973, -0.1954, -0.1206, 0.973, -0.1966, -0.05239, 0.9849, -0.1651, -0.05239, 0.9849, -0.1651, -0.05239, 0.9849, -0.1651, -0.03484, 0.9856, -0.1656, -0.03484, 0.9856, -0.1656, -0.03484, 0.9856, -0.1656, -0.3861, 0.9032, -0.1877, -0.3861, 0.9032, -0.1877, -0.3861, 0.9032, -0.1877, -0.469, 0.8573, -0.2122, -0.469, 0.8573, -0.2122, -0.469, 0.8573, -0.2122, -0.6557, 0.7319, -0.1853, -0.6557, 0.7319, -0.1853, -0.6557, 0.7319, -0.1853, 0.8733, -0.1865, -0.4501, 0.8733, -0.1865, -0.4501, 0.8733, -0.1865, -0.4501, 0.8067, 0.3614, -0.4676, 0.8067, 0.3614, -0.4676, 0.8067, 0.3614, -0.4676, 0.5994, 0.6203, -0.5059, 0.5994, 0.6203, -0.5059, 0.5994, 0.6203, -0.5059, 0.5845, 0.7491, -0.3117, 0.5845, 0.7491, -0.3117, 0.5845, 0.7491, -0.3117, 0.3764, 0.902, -0.2112, 0.3764, 0.902, -0.2112, 0.3764, 0.902, -0.2112, 0.3892, 0.8827, -0.2636, 0.3892, 0.8827, -0.2636, 0.3892, 0.8827, -0.2636, 0.1089, 0.9072, -0.4064, 0.1089, 0.9072, -0.4064, 0.1089, 0.9072, -0.4064, 0.1227, 0.9345, -0.3343, 0.1227, 0.9345, -0.3343, 0.1227, 0.9345, -0.3343, 0.05013, 0.9033, -0.4261, 0.05013, 0.9033, -0.4261, 0.05013, 0.9033, -0.4261, -0.3067, 0.8989, -0.3129, -0.3067, 0.8989, -0.3129, -0.3067, 0.8989, -0.3129, -0.6223, 0.7105, -0.3285, -0.6223, 0.7105, -0.3285, -0.6223, 0.7105, -0.3285, -0.9591, -0.1285, -0.2524, -0.9591, -0.1285, -0.2524, -0.9591, -0.1285, -0.2524, -0.9405, 0.0716, -0.3322, -0.9405, 0.0716, -0.3322, -0.9405, 0.0716, -0.3322, -0.7975, 0.5435, -0.2619, -0.7975, 0.5435, -0.2619, -0.7975, 0.5435, -0.2619, 0.866, -0.09531, -0.4908, 0.866, -0.09531, -0.4908, 0.866, -0.09531, -0.4908, 0.9008, 0.1674, -0.4008, 0.9052, 0.1593, -0.394, 0.9047, 0.1602, -0.3948, 0.6486, 0.6587, -0.3812, 0.6486, 0.6587, -0.3812, 0.6486, 0.6587, -0.3812, 0.5759, 0.7171, -0.3926, 0.5759, 0.7171, -0.3926, 0.5759, 0.7171, -0.3926, 0.246, 0.8134, -0.5271, 0.246, 0.8134, -0.5271, 0.246, 0.8134, -0.5271, 0.03896, 0.9752, -0.2179, 0.03896, 0.9752, -0.2179, 0.03896, 0.9752, -0.2179, 0.1573, 0.8744, -0.4589, 0.1573, 0.8744, -0.4589, 0.1573, 0.8744, -0.4589, -0.2832, 0.8501, -0.444, -0.2776, 0.8474, -0.4526, -0.2767, 0.847, -0.4539, -0.7929, 0.314, -0.5222, -0.7929, 0.314, -0.5222, -0.7929, 0.314, -0.5222, -0.284, 0.8505, -0.4428, -0.2776, 0.8474, -0.4526, -0.2832, 0.8501, -0.444, -0.7209, 0.4137, -0.556, -0.7209, 0.4137, -0.556, -0.7209, 0.4137, -0.556, -0.5824, 0.7124, -0.3916, -0.5824, 0.7124, -0.3916, -0.5824, 0.7124, -0.3916, 0.1864, 0.9023, -0.3888, 0.1864, 0.9023, -0.3888, 0.1864, 0.9023, -0.3888, 0.1883, 0.9514, -0.2435, 0.1883, 0.9514, -0.2435, 0.1883, 0.9514, -0.2435, 0.1826, 0.9468, -0.2648, 0.1826, 0.9468, -0.2648, 0.1826, 0.9468, -0.2648, -0.1266, 0.9858, -0.1102, -0.1266, 0.9858, -0.1102, -0.1266, 0.9858, -0.1102, -0.1535, 0.9447, -0.2899, -0.1535, 0.9447, -0.2899, -0.1535, 0.9447, -0.2899, -0.2097, 0.9229, -0.3229, -0.2097, 0.9229, -0.3229, -0.2097, 0.9229, -0.3229, -0.4754, 0.8779, 0.05782, -0.4754, 0.8779, 0.05782, -0.4754, 0.8779, 0.05782, -0.6924, 0.618, -0.3723, -0.6924, 0.618, -0.3723, -0.6924, 0.618, -0.3723, -0.6081, 0.7298, -0.3124, -0.6081, 0.7298, -0.3124, -0.6081, 0.7298, -0.3124, -0.6785, 0.6541, -0.3343, -0.6785, 0.6541, -0.3343, -0.6785, 0.6541, -0.3343, -0.6259, 0.756, -0.1916, -0.6259, 0.756, -0.1916, -0.6259, 0.756, -0.1916, -0.8175, 0.5654, -0.1097, -0.8175, 0.5654, -0.1097, -0.8175, 0.5654, -0.1097, -0.7027, 0.6814, -0.2047, -0.7027, 0.6814, -0.2047, -0.7027, 0.6814, -0.2047, -0.9783, 0.08255, -0.19, -0.9783, 0.08255, -0.19, -0.9783, 0.08255, -0.19, -0.9588, 0.2062, -0.1955, -0.9588, 0.2062, -0.1955, -0.9588, 0.2062, -0.1955, -0.9174, 0.3245, -0.2303, -0.9174, 0.3245, -0.2303, -0.9174, 0.3245, -0.2303, -0.8736, 0.4462, -0.194, -0.8736, 0.4462, -0.194, -0.8736, 0.4462, -0.194, -0.7529, 0.5994, -0.2719, -0.7529, 0.5994, -0.2719, -0.7529, 0.5994, -0.2719, -0.9988, -0.004043, -0.04937, -0.9988, -0.004043, -0.04937, -0.9988, -0.004043, -0.04937, -0.9518, 0.07029, -0.2985, -0.9518, 0.07029, -0.2985, -0.9518, 0.07029, -0.2985, -0.7592, 0.5984, -0.2561, -0.7592, 0.5984, -0.2561, -0.7592, 0.5984, -0.2561, -0.9819, -0.04707, -0.1834, -0.9819, -0.04707, -0.1834, -0.9819, -0.04707, -0.1834, 0.2965, -0.9049, 0.3055, 0.2965, -0.9049, 0.3055, 0.2965, -0.9049, 0.3055, 0.8654, -0.4665, 0.1829, 0.8654, -0.4665, 0.1829, 0.8654, -0.4665, 0.1829, 0.7977, -0.1737, 0.5775, 0.7977, -0.1737, 0.5775, 0.7977, -0.1737, 0.5775, 0.5833, -0.09091, 0.8072, 0.5833, -0.09091, 0.8072, 0.5833, -0.09091, 0.8072, 0.5833, -0.09091, 0.8072, 0.7125, -0.7008, 0.03435, 0.7125, -0.7008, 0.03435, 0.7125, -0.7008, 0.03435, 0.8124, -0.4314, 0.3922, 0.8124, -0.4314, 0.3922, 0.8124, -0.4314, 0.3922, 0.8592, -0.4199, 0.2923, 0.8592, -0.4199, 0.2923, 0.8592, -0.4199, 0.2923, 0.9162, -0.3289, 0.2289, 0.9162, -0.3289, 0.2289, 0.9162, -0.3289, 0.2289, 0.7823, -0.5167, 0.3479, 0.7823, -0.5167, 0.3479, 0.7823, -0.5167, 0.3479, 0.4799, -0.6218, 0.6189, 0.4799, -0.6218, 0.6189, 0.4799, -0.6218, 0.6189, 0.5749, -0.4945, 0.6518, 0.5749, -0.4945, 0.6518, 0.5749, -0.4945, 0.6518, 0.07521, -0.946, 0.3154, 0.07521, -0.946, 0.3154, 0.07521, -0.946, 0.3154, 0.07521, -0.946, 0.3154, -0.3838, -0.1963, 0.9023, -0.3838, -0.1963, 0.9023, -0.3838, -0.1963, 0.9023, -0.3838, -0.1963, 0.9023, 0.2239, -0.9681, -0.112, 0.2239, -0.9681, -0.112, 0.2239, -0.9681, -0.112, 0.03324, -0.9487, 0.3145, 0.03324, -0.9487, 0.3145, 0.03324, -0.9487, 0.3145, -0.1094, -0.9821, 0.1536, -0.1094, -0.9821, 0.1536, -0.1094, -0.9821, 0.1536, 0.1637, -0.2104, 0.9638, 0.1637, -0.2104, 0.9638, 0.1637, -0.2104, 0.9638, -0.07358, -0.4723, 0.8783, -0.07358, -0.4723, 0.8783, -0.07358, -0.4723, 0.8783, -0.2224, -0.4172, 0.8812, -0.2224, -0.4172, 0.8812, -0.2224, -0.4172, 0.8812, -0.2224, -0.4172, 0.8812, -0.2416, -0.8425, 0.4816, -0.2416, -0.8425, 0.4816, -0.2416, -0.8425, 0.4816, -0.2416, -0.8425, 0.4816, 0.2699, -0.7881, 0.5532, 0.2699, -0.7881, 0.5532, 0.2699, -0.7881, 0.5532, 0.3671, -0.4739, 0.8004, 0.3671, -0.4739, 0.8004, 0.3671, -0.4739, 0.8004, -0.095, -0.8031, 0.5882, -0.095, -0.8031, 0.5882, -0.095, -0.8031, 0.5882, 0.0065, -0.8184, 0.5746, 0.0065, -0.8184, 0.5746, 0.0065, -0.8184, 0.5746, -0.002201, -0.7549, 0.6559, -0.002201, -0.7549, 0.6559, -0.002201, -0.7549, 0.6559, -0.05887, -0.6895, 0.7219, -0.05887, -0.6895, 0.7219, -0.05887, -0.6895, 0.7219, -0.01814, -0.6473, 0.762, -0.01814, -0.6473, 0.762, -0.01814, -0.6473, 0.762, -0.3242, -0.9189, 0.2248, -0.3249, -0.9187, 0.2245, -0.3273, -0.918, 0.2238, -0.1793, -0.9254, 0.334, -0.1793, -0.9254, 0.334, -0.1793, -0.9254, 0.334, -0.1967, -0.5457, 0.8146, -0.1967, -0.5457, 0.8146, -0.1967, -0.5457, 0.8146, -0.1967, -0.5457, 0.8146, -0.604, -0.7419, 0.2913, -0.604, -0.7419, 0.2913, -0.604, -0.7419, 0.2913, -0.604, -0.7419, 0.2913, -0.4983, -0.8662, -0.0368, -0.4983, -0.8662, -0.0368, -0.4983, -0.8662, -0.0368, -0.7313, -0.1016, 0.6744, -0.7313, -0.1016, 0.6744, -0.7313, -0.1016, 0.6744, -0.5817, -0.7539, 0.3052, -0.5817, -0.7539, 0.3052, -0.5817, -0.7539, 0.3052, -0.6186, -0.7843, -0.04748, -0.6186, -0.7843, -0.04748, -0.6186, -0.7843, -0.04748, -0.6186, -0.7843, -0.04748, -0.8469, -0.1477, 0.5109, -0.8469, -0.1477, 0.5109, -0.8469, -0.1477, 0.5109, -0.8469, -0.1477, 0.5109, -0.8535, -0.3932, 0.342, -0.8535, -0.3932, 0.342, -0.8535, -0.3932, 0.342, -0.2631, -0.9598, -0.09812, -0.2631, -0.9598, -0.09812, -0.2631, -0.9598, -0.09812, -0.2631, -0.9598, -0.09812, -0.8838, -0.3554, 0.3044, -0.8838, -0.3554, 0.3044, -0.8838, -0.3554, 0.3044, -0.8352, -0.5499, 0.004849, -0.8352, -0.5499, 0.004849, -0.8352, -0.5499, 0.004849, -0.9161, -0.256, 0.3086, -0.9161, -0.256, 0.3086, -0.9161, -0.256, 0.3086, -0.9238, -0.151, 0.3519, -0.9238, -0.151, 0.3519, -0.9238, -0.151, 0.3519, -0.9917, 0.01188, 0.1277, -0.9917, 0.01188, 0.1277, -0.9917, 0.01188, 0.1277, 0.9609, -0.2677, -0.07076, 0.9609, -0.2677, -0.07076, 0.9609, -0.2677, -0.07076, 0.9804, -0.1703, -0.09873, 0.9803, -0.1713, -0.09796, 0.9801, -0.1734, -0.09649, 0.9857, -0.08806, -0.1437, 0.986, -0.09591, -0.1362, 0.9857, -0.08779, -0.1439, 0.9451, -0.3261, -0.02174, 0.9451, -0.3261, -0.02174, 0.9451, -0.3261, -0.02174, 0.9243, -0.3404, -0.1725, 0.9243, -0.3404, -0.1725, 0.9243, -0.3404, -0.1725, 0.9273, -0.374, 0.01434, 0.9273, -0.374, 0.01434, 0.9273, -0.374, 0.01434, 0.615, -0.7736, -0.1524, 0.615, -0.7736, -0.1524, 0.615, -0.7736, -0.1524, 0.1973, -0.9777, -0.07179, 0.1973, -0.9777, -0.07179, 0.1973, -0.9777, -0.07179, 0.9441, -0.3267, -0.04366, 0.9441, -0.3267, -0.04366, 0.9441, -0.3267, -0.04366, 0.9663, -0.2319, -0.1118, 0.9663, -0.2319, -0.1118, 0.9663, -0.2319, -0.1118, 0.994, -0.05175, -0.09626, 0.994, -0.05175, -0.09626, 0.994, -0.05175, -0.09626, 1.0, -0.003993, 0.006872, 1.0, -0.003993, 0.006872, 1.0, -0.003993, 0.006872, 0.6273, -0.7201, -0.2965, 0.6273, -0.7201, -0.2965, 0.6273, -0.7201, -0.2965, 0.7158, -0.5134, -0.4733, 0.7158, -0.5134, -0.4733, 0.7158, -0.5134, -0.4733, 0.7301, -0.5305, -0.4307, 0.7301, -0.5305, -0.4307, 0.7301, -0.5305, -0.4307, 0.9156, -0.09059, -0.3917, 0.9156, -0.09059, -0.3917, 0.9156, -0.09059, -0.3917, 0.9193, -0.01903, -0.393, 0.9193, -0.01903, -0.393, 0.9193, -0.01903, -0.393, 0.5951, -0.692, -0.4087, 0.5951, -0.692, -0.4087, 0.5951, -0.692, -0.4087, 0.8032, -0.3586, -0.4757, 0.8032, -0.3586, -0.4757, 0.8032, -0.3586, -0.4757, 0.1001, -0.9422, -0.3199, 0.1001, -0.9422, -0.3199, 0.1001, -0.9422, -0.3199, 0.07014, -0.9928, -0.09726, 0.07014, -0.9928, -0.09726, 0.07014, -0.9928, -0.09726, 0.03507, -0.9577, -0.2856, 0.03507, -0.9577, -0.2856, 0.03507, -0.9577, -0.2856, 0.1614, -0.9604, -0.227, 0.1614, -0.9604, -0.227, 0.1614, -0.9604, -0.227, -0.07895, -0.9711, -0.2253, -0.07895, -0.9711, -0.2253, -0.07895, -0.9711, -0.2253, -0.1963, -0.9338, -0.2991, -0.1963, -0.9338, -0.2991, -0.1963, -0.9338, -0.2991, -0.262, -0.9269, -0.2686, -0.262, -0.9269, -0.2686, -0.262, -0.9269, -0.2686, -0.4817, -0.875, -0.0482, -0.4823, -0.8747, -0.048, -0.4791, -0.8764, -0.04916, -0.3306, -0.8958, -0.297, -0.3306, -0.8958, -0.297, -0.3306, -0.8958, -0.297, 0.2, -0.9151, -0.3501, 0.2, -0.9151, -0.3501, 0.2, -0.9151, -0.3501, 0.5899, -0.7294, -0.3464, 0.5899, -0.7294, -0.3464, 0.5899, -0.7294, -0.3464, 0.1972, -0.9226, -0.3314, 0.1972, -0.9226, -0.3314, 0.1972, -0.9226, -0.3314, 0.1645, -0.9705, -0.1762, 0.1645, -0.9705, -0.1762, 0.1645, -0.9705, -0.1762, 0.1258, -0.9096, -0.3959, 0.1258, -0.9096, -0.3959, 0.1258, -0.9096, -0.3959, -0.005893, -0.9884, -0.1518, -0.005056, -0.9883, -0.1523, -0.003035, -0.9881, -0.1536, 0.1841, -0.9231, -0.3377, 0.1841, -0.9231, -0.3377, 0.1841, -0.9231, -0.3377, 0.1841, -0.9231, -0.3377, -0.3326, -0.9017, -0.2764, -0.3326, -0.9017, -0.2764, -0.3326, -0.9017, -0.2764, -0.6727, -0.606, -0.4247, -0.6727, -0.606, -0.4247, -0.6727, -0.606, -0.4247, -0.4973, -0.703, -0.5084, -0.4971, -0.703, -0.5086, -0.4978, -0.7029, -0.508, 0.5673, -0.7035, -0.4281, 0.5673, -0.7035, -0.4281, 0.5673, -0.7035, -0.4281, 0.7003, -0.6784, -0.2221, 0.7003, -0.6784, -0.2221, 0.7003, -0.6784, -0.2221, 0.4152, -0.808, -0.418, 0.4152, -0.808, -0.418, 0.4152, -0.808, -0.418, 0.5368, -0.8316, -0.1425, 0.5368, -0.8316, -0.1425, 0.5368, -0.8316, -0.1425, 0.625, -0.7286, -0.2803, 0.625, -0.7283, -0.2811, 0.6252, -0.7259, -0.2867, 0.1303, -0.8534, -0.5047, 0.1303, -0.8534, -0.5047, 0.1303, -0.8534, -0.5047, 0.2309, -0.9585, -0.1672, 0.2309, -0.9585, -0.1672, 0.2309, -0.9585, -0.1672, 0.1558, -0.9722, -0.1747, 0.1558, -0.9722, -0.1747, 0.1558, -0.9722, -0.1747, -0.1718, -0.8383, -0.5174, -0.1718, -0.8383, -0.5174, -0.1718, -0.8383, -0.5174, -0.5084, -0.8401, -0.1888, -0.5084, -0.8401, -0.1888, -0.5084, -0.8401, -0.1888, -0.6879, -0.6251, -0.3689, -0.6879, -0.6251, -0.3689, -0.6879, -0.6251, -0.3689, -0.6332, -0.6683, -0.3904, -0.6332, -0.6683, -0.3904, -0.6332, -0.6683, -0.3904, 0.7131, -0.6178, -0.3314, 0.7131, -0.6178, -0.3314, 0.7131, -0.6178, -0.3314, 0.8581, -0.4767, -0.1907, 0.8581, -0.4767, -0.1907, 0.8581, -0.4767, -0.1907, 0.2831, -0.9169, -0.2813, 0.2831, -0.9169, -0.2813, 0.2831, -0.9169, -0.2813, -0.6954, -0.703, -0.1494, -0.6954, -0.703, -0.1494, -0.6954, -0.703, -0.1494, -0.6954, -0.703, -0.1494, 0.1446, -0.8239, -0.548, 0.1446, -0.8239, -0.548, 0.1446, -0.8239, -0.548, -0.3332, -0.8923, -0.3046, -0.3345, -0.8922, -0.3033, -0.3396, -0.892, -0.2982, -0.7552, -0.4316, -0.4935, -0.7552, -0.4316, -0.4935, -0.7552, -0.4316, -0.4935, -0.51, -0.607, -0.6095, -0.51, -0.607, -0.6095, -0.51, -0.607, -0.6095, -0.7922, -0.5002, -0.3496, -0.7922, -0.5002, -0.3496, -0.7922, -0.5002, -0.3496, -0.4223, -0.8586, -0.2905, -0.4223, -0.8586, -0.2905, -0.4223, -0.8586, -0.2905, -0.5322, -0.7612, -0.3706, -0.5322, -0.7612, -0.3706, -0.5322, -0.7612, -0.3706, -0.6176, -0.6721, -0.4084, -0.6176, -0.6721, -0.4084, -0.6176, -0.6721, -0.4084, -0.5655, -0.823, -0.05378, -0.5655, -0.823, -0.05378, -0.5655, -0.823, -0.05378, -0.8304, -0.4676, -0.303, -0.8304, -0.4676, -0.303, -0.8304, -0.4676, -0.303, -0.8026, -0.5647, -0.1922, -0.8026, -0.5647, -0.1922, -0.8026, -0.5647, -0.1922, -0.869, -0.4405, -0.2255, -0.869, -0.4405, -0.2255, -0.869, -0.4405, -0.2255, -0.9217, -0.297, -0.2496, -0.9217, -0.297, -0.2496, -0.9217, -0.297, -0.2496, -0.9953, -0.03353, -0.09075, -0.9953, -0.03353, -0.09075, -0.9953, -0.03353, -0.09075, -0.5428, -0.8335, -0.1026, -0.5428, -0.8335, -0.1026, -0.5428, -0.8335, -0.1026, -0.7146, -0.6617, -0.2268, -0.7102, -0.6678, -0.2228, -0.7088, -0.6697, -0.2216, -0.704, -0.5734, -0.4191, -0.704, -0.5734, -0.4191, -0.704, -0.5734, -0.4191, -0.818, -0.5054, -0.2748, -0.818, -0.5054, -0.2748, -0.818, -0.5054, -0.2748, -0.8775, -0.2712, -0.3955, -0.8785, -0.269, -0.3947, -0.877, -0.2722, -0.3959, 0.5093, 0.4455, 0.7363, 0.5093, 0.4455, 0.7363, 0.5093, 0.4455, 0.7363, 0.5093, 0.4455, 0.7363, -0.8176, -0.5174, -0.2526, -0.8174, -0.5175, -0.253, -0.8153, -0.5189, -0.2569, -0.8907, -0.3244, -0.3184, -0.8907, -0.3244, -0.3184, -0.8907, -0.3244, -0.3184, -0.9446, -0.1273, -0.3026, -0.9446, -0.1273, -0.3026, -0.9446, -0.1273, -0.3026, 0.9783, 0.02474, 0.2057, 0.9783, 0.02474, 0.2057, 0.9783, 0.02474, 0.2057, 0.999, -0.02244, 0.0376, 0.999, -0.02244, 0.0376, 0.999, -0.02244, 0.0376, 0.865, 0.2941, 0.4065, 0.865, 0.2941, 0.4065, 0.865, 0.2941, 0.4065, 0.8965, 0.4106, 0.1664, 0.8965, 0.4106, 0.1664, 0.8965, 0.4106, 0.1664, 0.7334, 0.408, 0.5437, 0.7334, 0.408, 0.5437, 0.7334, 0.408, 0.5437, 0.6256, 0.5616, 0.5415, 0.6256, 0.5616, 0.5415, 0.6256, 0.5616, 0.5415, 0.5894, 0.4702, 0.6569, 0.5894, 0.4702, 0.6569, 0.5894, 0.4702, 0.6569, 0.6646, 0.7158, 0.2144, 0.6646, 0.7158, 0.2144, 0.6646, 0.7158, 0.2144, 0.6646, 0.7158, 0.2144, 0.3743, 0.6644, 0.6469, 0.3743, 0.6644, 0.6469, 0.3743, 0.6644, 0.6469, 0.7084, 0.7054, -0.02429, 0.7084, 0.7054, -0.02429, 0.7084, 0.7054, -0.02429, 0.7084, 0.7054, -0.02429, 0.19, 0.6662, 0.7211, 0.19, 0.6662, 0.7211, 0.19, 0.6662, 0.7211, 0.19, 0.6662, 0.7211, 0.1657, 0.3997, 0.9015, 0.1657, 0.3997, 0.9015, 0.1657, 0.3997, 0.9015, 0.0349, -0.0529, 0.998, 0.0349, -0.0529, 0.998, 0.0349, -0.0529, 0.998, -0.3896, 0.05016, 0.9196, -0.3896, 0.05016, 0.9196, -0.3896, 0.05016, 0.9196, -0.4611, 0.4494, 0.7651, -0.4611, 0.4494, 0.7651, -0.4611, 0.4494, 0.7651, 0.1351, 0.775, 0.6173, 0.1351, 0.775, 0.6173, 0.1351, 0.775, 0.6173, 0.1351, 0.775, 0.6173, 0.09382, 0.7635, 0.6389, 0.09382, 0.7635, 0.6389, 0.09382, 0.7635, 0.6389, -0.07286, 0.8415, 0.5353, -0.07286, 0.8415, 0.5353, -0.07286, 0.8415, 0.5353, -0.1191, 0.7788, 0.6159, -0.1191, 0.7788, 0.6159, -0.1191, 0.7788, 0.6159, -0.3844, 0.8795, 0.2806, -0.3842, 0.8795, 0.2808, -0.386, 0.8792, 0.2792, -0.4855, 0.8702, 0.08399, -0.4855, 0.8702, 0.08399, -0.4855, 0.8702, 0.08399, -0.5478, 0.006511, 0.8366, -0.5478, 0.006511, 0.8366, -0.5478, 0.006511, 0.8366, -0.5478, 0.006511, 0.8366, -0.04218, 0.8903, 0.4534, -0.04218, 0.8903, 0.4534, -0.04218, 0.8903, 0.4534, -0.1868, 0.9805, 0.0609, -0.1868, 0.9805, 0.0609, -0.1868, 0.9805, 0.0609, -0.2519, 0.9231, 0.2905, -0.2519, 0.9231, 0.2905, -0.2519, 0.9231, 0.2905, -0.4726, 0.3679, 0.8008, -0.4726, 0.3679, 0.8008, -0.4726, 0.3679, 0.8008, -0.4726, 0.3679, 0.8008, -0.252, 0.7878, 0.562, -0.252, 0.7878, 0.562, -0.252, 0.7878, 0.562, -0.252, 0.7878, 0.562, -0.3463, 0.8685, 0.3547, -0.3463, 0.8685, 0.3547, -0.3463, 0.8685, 0.3547, -0.3463, 0.8685, 0.3547, -0.7672, 0.2237, 0.6011, -0.7672, 0.2237, 0.6011, -0.7672, 0.2237, 0.6011, -0.7672, 0.2237, 0.6011, -0.6692, -0.03631, 0.7422, -0.6692, -0.03631, 0.7422, -0.6692, -0.03631, 0.7422, -0.7853, 0.02147, 0.6188, -0.7853, 0.02147, 0.6188, -0.7853, 0.02147, 0.6188, 0.7934, 0.6085, -0.01634, 0.7934, 0.6085, -0.01634, 0.7934, 0.6085, -0.01634, 0.7934, 0.6085, -0.01634, -0.6028, 0.6632, 0.4437, -0.6028, 0.6632, 0.4437, -0.6028, 0.6632, 0.4437, -0.4986, 0.8633, 0.0776, -0.4986, 0.8633, 0.0776, -0.4986, 0.8633, 0.0776, -0.9274, 0.098, 0.361, -0.9274, 0.098, 0.361, -0.9274, 0.098, 0.361, -0.9565, 0.04504, 0.2882, -0.9565, 0.04504, 0.2882, -0.9565, 0.04504, 0.2882, -0.9221, 0.1184, 0.3684, -0.9221, 0.1184, 0.3684, -0.9221, 0.1184, 0.3684, -0.9093, 0.3681, 0.194, -0.9093, 0.3681, 0.194, -0.9093, 0.3681, 0.194, 0.9752, -0.1995, -0.0963, 0.9752, -0.1995, -0.0963, 0.9752, -0.1995, -0.0963, 0.9964, 0.08532, 0.0005289, 0.9964, 0.08532, 0.0005289, 0.9964, 0.08532, 0.0005289, 0.9715, -0.1284, -0.1992, 0.9715, -0.1284, -0.1992, 0.9715, -0.1284, -0.1992, 0.9861, -0.09746, -0.1347, 0.986, -0.09591, -0.1362, 0.9857, -0.08806, -0.1437, 0.9874, 0.00701, -0.1582, 0.9874, 0.00701, -0.1582, 0.9874, 0.00701, -0.1582, 0.8916, 0.364, -0.2694, 0.8916, 0.364, -0.2694, 0.8916, 0.364, -0.2694, 0.9265, 0.3514, -0.1344, 0.9265, 0.3514, -0.1344, 0.9265, 0.3514, -0.1344, 0.8349, 0.4421, -0.328, 0.8349, 0.4421, -0.328, 0.8349, 0.4421, -0.328, 0.9539, 0.1824, -0.2384, 0.9539, 0.1824, -0.2384, 0.9539, 0.1824, -0.2384, 0.9539, 0.1824, -0.2384, 0.6878, 0.6881, -0.2312, 0.6878, 0.6881, -0.2313, 0.6878, 0.6878, -0.2322, 0.6878, 0.6881, -0.2313, 0.6878, 0.6875, -0.233, 0.6878, 0.6878, -0.2322, 0.7381, 0.6594, -0.1428, 0.7381, 0.6594, -0.1428, 0.7381, 0.6594, -0.1428, 0.5071, 0.8359, -0.2103, 0.5071, 0.8359, -0.2103, 0.5071, 0.8359, -0.2103, 0.9302, 0.3147, -0.1886, 0.9302, 0.3147, -0.1886, 0.9302, 0.3147, -0.1886, 0.8087, 0.5398, -0.2336, 0.8087, 0.5398, -0.2336, 0.8087, 0.5398, -0.2336, 0.88, 0.4664, -0.08999, 0.88, 0.4664, -0.08999, 0.88, 0.4664, -0.08999, 0.5644, 0.8066, -0.1759, 0.5644, 0.8066, -0.1759, 0.5644, 0.8066, -0.1759, 0.9412, -0.295, -0.1649, 0.9412, -0.295, -0.1649, 0.9412, -0.295, -0.1649, 0.9671, 0.1693, -0.19, 0.9671, 0.1693, -0.19, 0.9671, 0.1693, -0.19, -0.6524, 0.7159, -0.2488, -0.6524, 0.7159, -0.2488, -0.6524, 0.7159, -0.2488, -0.6524, 0.7159, -0.2488, 0.8861, 0.4101, -0.2157, 0.8861, 0.4101, -0.2157, 0.8861, 0.4101, -0.2157, 0.7243, 0.6393, -0.2584, 0.7214, 0.6425, -0.2582, 0.7236, 0.6401, -0.2584, 0.7214, 0.6425, -0.2582, 0.7213, 0.6427, -0.2582, 0.7236, 0.6401, -0.2584, 0.4629, 0.8088, -0.3627, 0.4629, 0.8088, -0.3627, 0.4629, 0.8088, -0.3627, 0.2531, 0.9399, -0.2291, 0.2531, 0.9399, -0.2291, 0.2531, 0.9399, -0.2291, 0.1966, 0.9574, -0.2115, 0.1966, 0.9574, -0.2115, 0.1966, 0.9574, -0.2115, 0.3443, 0.9071, -0.242, 0.3443, 0.9071, -0.242, 0.3443, 0.9071, -0.242, 0.04492, 0.9299, -0.3652, 0.04492, 0.9299, -0.3652, 0.04492, 0.9299, -0.3652, -0.4289, 0.8368, -0.3403, -0.4289, 0.8368, -0.3403, -0.4289, 0.8368, -0.3403, -0.5879, 0.7906, -0.1714, -0.5869, 0.7914, -0.1712, -0.5882, 0.7904, -0.1715, -0.5869, 0.7914, -0.1712, -0.5879, 0.7906, -0.1714, -0.5866, 0.7915, -0.1712, 0.2798, 0.9514, -0.1284, 0.2798, 0.9514, -0.1284, 0.2798, 0.9514, -0.1284, 0.5208, 0.8352, -0.1768, 0.5208, 0.8352, -0.1768, 0.5208, 0.8352, -0.1768, 0.1906, 0.9728, -0.1319, 0.1906, 0.9728, -0.1319, 0.1906, 0.9728, -0.1319, -0.01083, 0.9833, -0.1818, -0.01083, 0.9833, -0.1818, -0.01083, 0.9833, -0.1818, 0.1418, 0.9829, -0.1178, 0.1418, 0.9829, -0.1178, 0.1418, 0.9829, -0.1178, -0.03113, 0.9808, -0.1924, -0.03113, 0.9808, -0.1924, -0.03113, 0.9808, -0.1924, -0.1227, 0.973, -0.1954, -0.1284, 0.9729, -0.1923, -0.1305, 0.9729, -0.1911, -0.4016, 0.8944, -0.1971, -0.4016, 0.8944, -0.1971, -0.4016, 0.8944, -0.1971, -0.1807, 0.913, -0.3659, -0.1807, 0.913, -0.3659, -0.1807, 0.913, -0.3659, -0.9608, -0.1006, -0.2585, -0.9608, -0.1006, -0.2585, -0.9608, -0.1006, -0.2585, -0.9608, -0.1006, -0.2585, 0.5503, 0.6974, -0.4591, 0.5503, 0.6974, -0.4591, 0.5503, 0.6974, -0.4591, 0.4329, 0.7919, -0.4307, 0.4329, 0.7919, -0.4307, 0.4329, 0.7919, -0.4307, 0.4487, 0.7763, -0.4428, 0.4487, 0.7763, -0.4428, 0.4487, 0.7763, -0.4428, 0.0809, 0.9207, -0.3817, 0.0809, 0.9207, -0.3817, 0.0809, 0.9207, -0.3817, -0.3479, 0.9007, -0.2603, -0.3479, 0.9007, -0.2603, -0.3479, 0.9007, -0.2603, -0.2067, 0.8898, -0.4067, -0.2067, 0.8898, -0.4067, -0.2067, 0.8898, -0.4067, -0.34, 0.8659, -0.3669, -0.34, 0.8659, -0.3669, -0.34, 0.8659, -0.3669, -0.373, 0.8713, -0.319, -0.373, 0.8713, -0.319, -0.373, 0.8713, -0.319, -0.6514, 0.7203, -0.2382, -0.6514, 0.7203, -0.2382, -0.6514, 0.7203, -0.2382, -0.6514, 0.7203, -0.2382, -0.9478, 0.1683, -0.2709, -0.9478, 0.1683, -0.2709, -0.9478, 0.1683, -0.2709, -0.9097, 0.2769, -0.3094, -0.9097, 0.2769, -0.3094, -0.9097, 0.2769, -0.3094, 0.1867, 0.8397, -0.5099, 0.1867, 0.8397, -0.5099, 0.1867, 0.8397, -0.5099, 0.1867, 0.8397, -0.5099, -0.6028, 0.7401, -0.2983, -0.6028, 0.7401, -0.2983, -0.6028, 0.7401, -0.2983, 0.7407, -0.06015, -0.6691, 0.7407, -0.06015, -0.6691, 0.7407, -0.06015, -0.6691, 0.8999, 0.169, -0.4021, 0.9008, 0.1674, -0.4008, 0.9047, 0.1602, -0.3948, 0.5968, 0.6706, -0.4405, 0.5968, 0.6706, -0.4405, 0.5968, 0.6706, -0.4405, 0.5408, -0.1133, -0.8335, 0.5408, -0.1133, -0.8335, 0.5408, -0.1133, -0.8335, 0.8884, -0.06447, -0.4545, 0.8884, -0.06447, -0.4545, 0.8884, -0.06447, -0.4545, -0.8969, -0.1218, -0.425, -0.8969, -0.1218, -0.425, -0.8969, -0.1218, -0.425, -0.8969, -0.1218, -0.425, -0.9067, 0.2376, -0.3486, -0.9067, 0.2376, -0.3486, -0.9067, 0.2376, -0.3486, -0.4355, 0.8008, -0.4112, -0.4355, 0.8008, -0.4112, -0.4355, 0.8008, -0.4112, -0.4416, 0.7198, -0.5356, -0.4416, 0.7198, -0.5356, -0.4416, 0.7198, -0.5356, -0.8332, 0.3848, -0.3971, -0.8332, 0.3848, -0.3971, -0.8332, 0.3848, -0.3971, -0.8332, 0.3848, -0.3971, -0.7209, -0.03385, -0.6922, -0.7209, -0.03385, -0.6922, -0.7209, -0.03385, -0.6922, 0.02258, 0.9958, 0.08889, 0.02258, 0.9958, 0.08889, 0.02258, 0.9958, 0.08889, 0.02258, 0.9958, 0.08889, 0.3218, 0.7461, -0.5829, 0.3218, 0.7461, -0.5829, 0.3218, 0.7461, -0.5829, -0.1535, 0.9613, -0.2287, -0.1535, 0.9613, -0.2287, -0.1535, 0.9613, -0.2287, 0.3779, 0.9036, -0.2018, 0.3779, 0.9036, -0.2018, 0.3779, 0.9036, -0.2018, 0.3499, 0.9011, -0.2563, 0.3499, 0.9011, -0.2563, 0.3499, 0.9011, -0.2563, -0.9248, 0.3749, -0.06399, -0.9248, 0.3749, -0.06399, -0.9248, 0.3749, -0.06399, -0.9248, 0.3749, -0.06399, 0.2229, 0.9661, -0.1303, 0.2229, 0.9661, -0.1303, 0.2229, 0.9661, -0.1303, -0.2807, 0.9597, 0.01141, -0.2807, 0.9597, 0.01141, -0.2807, 0.9597, 0.01141, -0.7621, 0.6277, -0.1585, -0.7621, 0.6277, -0.1585, -0.7621, 0.6277, -0.1585, -0.6598, 0.7388, -0.1373, -0.6598, 0.7388, -0.1373, -0.6598, 0.7388, -0.1373, -0.8625, 0.4551, -0.2215, -0.8625, 0.4551, -0.2215, -0.8625, 0.4551, -0.2215, -0.7288, 0.6789, -0.0892, -0.7288, 0.6789, -0.0892, -0.7288, 0.6789, -0.0892, -0.9744, -0.05872, -0.2172, -0.9745, -0.06804, -0.214, -0.9744, -0.06089, -0.2165, -0.9256, 0.3074, -0.2206, -0.9256, 0.3074, -0.2206, -0.9256, 0.3074, -0.2206, -0.9483, 0.314, -0.04632, -0.9483, 0.314, -0.04632, -0.9483, 0.314, -0.04632, -0.9984, 0.02613, 0.05077, -0.9984, 0.02613, 0.05077, -0.9984, 0.02613, 0.05077, -0.9034, -0.1869, -0.3859, -0.9034, -0.1869, -0.3859, -0.9034, -0.1869, -0.3859, -0.7959, 0.5318, -0.2895, -0.7959, 0.5318, -0.2895, -0.7959, 0.5318, -0.2895, -0.9503, 0.1684, -0.2617, -0.9487, 0.1694, -0.2671, -0.9503, 0.1684, -0.2619, -0.9359, 0.07904, -0.3432, -0.9359, 0.07904, -0.3432, -0.9359, 0.07904, -0.3432, -0.8841, 0.4018, -0.2385, -0.8841, 0.4018, -0.2385, -0.8841, 0.4018, -0.2385, -0.7834, 0.573, -0.2407, -0.7834, 0.573, -0.2407, -0.7834, 0.573, -0.2407, -0.6961, 0.7125, -0.08812, -0.6961, 0.7125, -0.08812, -0.6961, 0.7125, -0.08812, -0.9469, 0.1704, -0.2727, -0.9503, 0.1684, -0.2619, -0.9487, 0.1694, -0.2671, -0.9177, 0.3335, -0.216, -0.9177, 0.3335, -0.216, -0.9177, 0.3335, -0.216, -0.9576, 0.03105, -0.2864, -0.9576, 0.03105, -0.2864, -0.9576, 0.03105, -0.2864])] * 3)])

# ---- objects
ob_landscape_003 = bpy.data.objects.new('Landscape.003', me_landscape_003)

# ---- transforms, parenting, visibility, modifiers, constraints
ob_landscape_003.location = (0.0, 0.0, 0.0)
ob_landscape_003.color = (0.8, 0.8, 0.8, 1.0)

# ---- collection membership
col_collection.objects.link(ob_landscape_003)

# ---- scene / render settings (as saved in the file)
scene.frame_start = 1; scene.frame_end = 250; scene.frame_set(1)
scene.render.engine = 'BLENDER_EEVEE_NEXT'
scene.cycles.sampling_pattern = 'TABULATED_SOBOL'
scene.view_settings.view_transform = 'Filmic'
bpy.context.view_layer.update()

# ---- added for rendering (the .blend has no active camera and no usable light): camera, sun
cam_auto = bpy.data.cameras.new('AutoCamera')
cam_auto.lens = 50.0
cam_auto.sensor_width = 36.0
cam_auto.clip_end = 1000.0
ob_auto_camera = bpy.data.objects.new('AutoCamera', cam_auto)
scene.collection.objects.link(ob_auto_camera)
ob_auto_camera.location = (4.27884, -5.14893, 2.91728)
ob_auto_camera.rotation_euler = (1.09748, -7.21219e-08, 0.694738)
scene.camera = ob_auto_camera
light_auto_sun = bpy.data.lights.new('AutoSun', 'SUN')
light_auto_sun.energy = 3.0
light_auto_sun.angle = 0.0523599
ob_auto_sun = bpy.data.objects.new('AutoSun', light_auto_sun)
scene.collection.objects.link(ob_auto_sun)
ob_auto_sun.rotation_euler = (0.872665, 0.174533, 0.523599)
bpy.context.view_layer.update()

